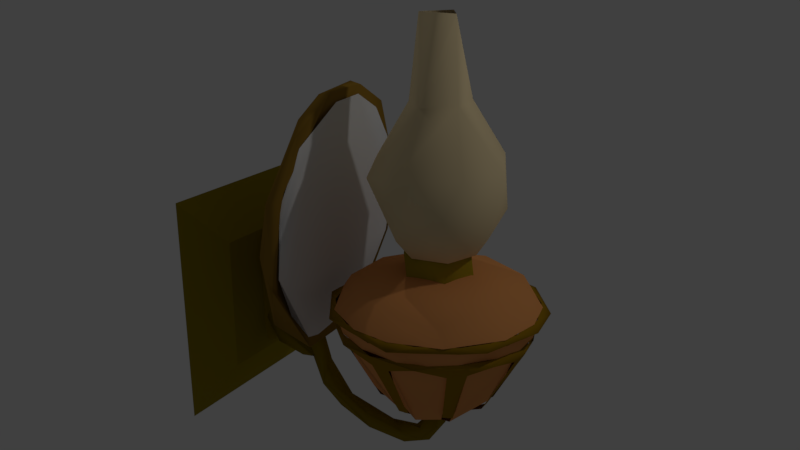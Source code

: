 # Source: Lamp.blend  (saved by Blender 2.78.0; exported with 4.5.12 LTS)
import bpy
from mathutils import Matrix  # noqa: F401  (used for matrix-valued properties, if any)

bpy.ops.wm.read_factory_settings(use_empty=True)
scene = bpy.context.scene
scene.name = 'Scene'

# ---- collections
col_collection_1 = bpy.data.collections.new('Collection 1'); scene.collection.children.link(col_collection_1)
col_collection_2 = bpy.data.collections.new('Collection 2'); scene.collection.children.link(col_collection_2)

# ---- materials (node trees are filled in below, after node groups)
mat_lmapglass = bpy.data.materials.new('LmapGlass')
mat_lmapglass.alpha_threshold = 0.0
mat_lmapglass.use_transparent_shadow = False
mat_lmapglass.diffuse_color = (0.8, 0.6484, 0.3793, 1.0)
mat_lmapglass.roughness = 0.5
mat_mirror = bpy.data.materials.new('Mirror')
mat_mirror.alpha_threshold = 0.0
mat_mirror.use_transparent_shadow = False
mat_mirror.roughness = 0.5
mat_brasshandle = bpy.data.materials.new('BrassHandle')
mat_brasshandle.alpha_threshold = 0.0
mat_brasshandle.use_transparent_shadow = False
mat_brasshandle.diffuse_color = (0.2668, 0.18, 0.003584, 1.0)
mat_brasshandle.specular_color = (0.5925, 0.3616, 0.01082)
mat_brasshandle.roughness = 0.5
mat_brassbase = bpy.data.materials.new('BrassBase')
mat_brassbase.alpha_threshold = 0.0
mat_brassbase.use_transparent_shadow = False
mat_brassbase.diffuse_color = (0.3185, 0.2417, 0.009867, 1.0)
mat_brassbase.specular_color = (0.9021, 1.0, 0.3468)
mat_brassbase.roughness = 0.5
mat_metalrim = bpy.data.materials.new('MetalRim')
mat_metalrim.alpha_threshold = 0.0
mat_metalrim.use_transparent_shadow = False
mat_metalrim.diffuse_color = (0.3032, 0.1703, 0.02322, 1.0)
mat_metalrim.specular_color = (1.0, 0.71, 0.3877)
mat_metalrim.roughness = 0.5
mat_lampbrass = bpy.data.materials.new('LampBrass')
mat_lampbrass.alpha_threshold = 0.0
mat_lampbrass.use_transparent_shadow = False
mat_lampbrass.diffuse_color = (0.3185, 0.1757, 0.005769, 1.0)
mat_lampbrass.specular_color = (0.5382, 0.163, 0.0191)
mat_lampbrass.roughness = 0.5
mat_glassbase = bpy.data.materials.new('GlassBase')
mat_glassbase.alpha_threshold = 0.0
mat_glassbase.use_transparent_shadow = False
mat_glassbase.diffuse_color = (0.8, 0.3332, 0.1068, 1.0)
mat_glassbase.specular_color = (1.0, 0.7613, 0.1106)
mat_glassbase.roughness = 0.5
mat_brasslampbase = bpy.data.materials.new('BrassLampBase')
mat_brasslampbase.alpha_threshold = 0.0
mat_brasslampbase.use_transparent_shadow = False
mat_brasslampbase.diffuse_color = (0.3757, 0.2789, 0.01577, 1.0)
mat_brasslampbase.specular_color = (1.0, 0.05466, 0.02798)
mat_brasslampbase.roughness = 0.5

# ---- material node trees

# ---- world
world_world = bpy.data.worlds.new('World'); scene.world = world_world
world_world.color = (0.05088, 0.05088, 0.05088)
world_world.use_sun_shadow = False
world_world.sun_shadow_jitter_overblur = 0.0
world_world.cycles.sampling_method = 'MANUAL'

# ---- cameras
cam_camera = bpy.data.cameras.new('Camera')
cam_camera.clip_end = 100.0
cam_camera.lens = 35.0
cam_camera.sensor_width = 32.0
cam_camera.sensor_height = 18.0
cam_camera.ortho_scale = 7.314
cam_camera.dof.focus_distance = 0.0
cam_camera.dof.aperture_fstop = 128.0

# ---- lights
light_lamp_001 = bpy.data.lights.new('Lamp.001', 'POINT')
light_lamp_001.transmission_factor = 0.0
light_lamp_001.cutoff_distance = 30.0
light_lamp_001.energy = 100.0
light_lamp_001.shadow_buffer_clip_start = 1.001
light_lamp_001.shadow_soft_size = 0.1
light_lamp_001.shadow_maximum_resolution = 0.006
light_lamp_001.use_absolute_resolution = True
light_lamp = bpy.data.lights.new('Lamp', 'POINT')
light_lamp.transmission_factor = 0.0
light_lamp.cutoff_distance = 30.0
light_lamp.energy = 100.0
light_lamp.shadow_buffer_clip_start = 1.001
light_lamp.shadow_soft_size = 0.1
light_lamp.shadow_maximum_resolution = 0.006
light_lamp.use_absolute_resolution = True

# ---- meshes
me_circle_000 = bpy.data.meshes.new('Circle.000')
me_circle_000.from_pydata([(-3.308, -1.662, 0.6816), (-3.493, -2.128, -1.741), (-3.133, 2.56, 0.06162), (-3.531, 1.958, -2.494), (-3.549, -1.987, -2.511), (-3.49, 1.222, -3.139), (-2.861, 0.4391, 3.311), (-3.085, -1.952, 2.28), (-3.254, -2.604, 0.4049), (-3.598, -0.8491, -3.553), (-2.995, 2.143, 1.777), (-2.888, -0.5651, 3.249), (-3.315, -2.579, 0.7973), (-3.306, 2.529, -1.292), (-3.624, -1.171, -3.507), (-3.092, -2.172, 1.623), (-3.751, -0.394, -3.76), (-3.306, 2.667, -0.04099), (-2.979, 1.522, 2.74), (-3.159, 2.42, 1.375), (-3.704, 0.883, -3.442), (-3.421, -2.617, -1.172)], [], [(0, 15, 8), (2, 17, 19), (5, 16, 20), (5, 1, 9), (21, 14, 4), (9, 14, 16), (21, 8, 12), (13, 17, 2), (14, 21, 4), (10, 19, 18), (16, 5, 9), (11, 7, 15), (5, 20, 3), (6, 0, 13), (2, 10, 6, 13), (1, 8, 21), (14, 9, 1, 21), (1, 5, 13, 0), (15, 7, 12, 8), (3, 13, 5), (10, 2, 19), (6, 10, 18), (15, 0, 11), (11, 0, 6), (8, 1, 0)])
me_circle_000.polygons.foreach_set('use_smooth', [True] * 25)
me_circle_000.polygons.foreach_set('material_index', [1, 1, 1, 1, 1, 1, 1, 1, 1, 1, 1, 1, 1, 1, 1, 1, 1, 1, 1, 1, 1, 1, 1, 1, 1])
_uv = me_circle_000.uv_layers.new(name='UVMap')
_uv.uv.foreach_set('vector', [0.6533, 0.4233, 0.6754, 0.3838, 0.6929, 0.435, 0.4316, 0.8488, 0.4384, 0.8425, 0.4384, 0.9023, 0.5318, 0.5843, 0.5987, 0.6103, 0.5453, 0.5969, 0.5318, 0.5843, 0.6722, 0.5253, 0.6182, 0.6016, 0.6909, 0.7565, 0.6909, 0.8718, 0.6838, 0.8182, 0.4723, 0.7938, 0.4754, 0.7808, 0.4754, 0.8156, 0.9408, 0.4219, 0.936, 0.4885, 0.9313, 0.5044, 0.4329, 0.7956, 0.4384, 0.8425, 0.4316, 0.8488, 0.6316, 0.5997, 0.6929, 0.5013, 0.6661, 0.5577, 0.6883, 0.9435, 0.6929, 0.9228, 0.6929, 0.9905, 0.5987, 0.6103, 0.5318, 0.5843, 0.6182, 0.6016, 0.6088, 0.3155, 0.6662, 0.3561, 0.6754, 0.3838, 0.9544, 0.09754, 0.9609, 0.07738, 0.9609, 0.1381, 0.5668, 0.3129, 0.6533, 0.4233, 0.4777, 0.5066, 0.4769, 0.4497, 0.4949, 0.3775, 0.5668, 0.3129, 0.4777, 0.5066, 0.6722, 0.5253, 0.6929, 0.435, 0.6929, 0.5013, 0.6316, 0.5997, 0.6182, 0.6016, 0.6722, 0.5253, 0.6929, 0.5013, 0.6722, 0.5253, 0.5318, 0.5843, 0.4777, 0.5066, 0.6533, 0.4233, 0.9408, 0.5411, 0.9401, 0.5689, 0.9313, 0.5044, 0.936, 0.4885, 0.5008, 0.5571, 0.4777, 0.5066, 0.5318, 0.5843, 0.4949, 0.3775, 0.4769, 0.4497, 0.4828, 0.3944, 0.5668, 0.3129, 0.4949, 0.3775, 0.521, 0.337, 0.6754, 0.3838, 0.6533, 0.4233, 0.6088, 0.3155, 0.6088, 0.3155, 0.6533, 0.4233, 0.5668, 0.3129, 0.6929, 0.435, 0.6722, 0.5253, 0.6533, 0.4233])
me_circle_000.materials.append(mat_lmapglass)
me_circle_000.materials.append(mat_mirror)
me_circle_000.materials.append(mat_brasshandle)
me_circle_000.materials.append(mat_brassbase)
me_circle_000.materials.append(mat_metalrim)
me_circle_000.materials.append(mat_lampbrass)
me_circle_000.materials.append(mat_glassbase)
me_circle_000.materials.append(mat_brasslampbase)
me_circle_000.use_remesh_preserve_volume = False
me_circle_000.use_remesh_preserve_attributes = False
me_circle_000.use_mirror_vertex_groups = False
me_circle_000.update()
me_circle_005 = bpy.data.meshes.new('Circle.005')
me_circle_005.from_pydata([(-0.6679, 1.552, 0.1886), (1.523, 0.9404, 0.6193), (0.623, 1.714, 0.7191), (-0.3337, -1.64, 0.1623), (0.8856, -1.659, 0.8159), (-1.729, 0.4952, 0.3892), (-1.463, 0.963, 1.972), (-0.2243, 1.8, 1.923), (1.316, 1.123, 2.049), (-0.7903, -0.2519, 3.442), (-0.1559, -0.8332, 3.405), (0.1491, 0.7424, 3.82), (-0.5161, 0.608, 3.615), (0.7232, -0.4594, 3.465), (0.6825, 0.422, 3.516), (0.4621, 0.9757, -0.5369), (-0.5595, 0.8746, -0.4963), (-1.113, -0.1518, -0.5551), (0.6955, -0.776, -0.5212), (1.057, 0.1136, -0.5069), (1.322, -1.238, 1.889), (1.816, -0.02795, 1.814), (-1.757, -0.2466, 1.901), (-1.477, -1.206, 1.539), (-0.3071, -1.805, 1.818), (0.02204, 0.5558, 5.659), (0.5331, -0.2786, 5.657), (-0.2366, -1.024, -0.4805), (1.623, -0.409, 0.2043), (-0.5515, -0.1998, 5.657), (-5.798, 0.2241, -2.817), (-5.659, -0.2478, -1.52), (-5.948, -0.3612, -2.879), (-5.895, -0.3445, -1.905), (-5.915, -0.3056, -1.232), (-5.685, 0.05256, -0.9793), (-5.917, 0.2279, -1.613), (-5.931, 0.182, -1.146), (-6.021, 0.1799, -4.464), (-5.594, -0.1203, -4.299), (-5.984, -0.2949, -4.46), (-5.905, 0.2207, -4.106), (-5.653, 0.1315, -4.064), (-5.903, -0.3651, -4.076), (-5.976, 0.2406, -3.501), (-5.679, -0.03751, -4.602), (-5.919, -0.2733, -4.608), (-5.859, 0.1263, -0.9613), (-5.846, -0.2542, -0.9696), (-5.953, 0.1787, -4.593), (-4.924, -0.1336, -1.686), (-5.258, 0.0549, -2.097), (-5.844, 0.1538, -1.892), (-5.989, -0.2581, -2.31), (-6.079, 0.07824, -2.727), (-5.885, 0.2414, -2.418), (-5.894, -0.2888, -3.575), (-5.856, 0.191, -3.866), (-5.517, 0.1746, -3.908), (-5.793, -0.1869, -3.005), (-5.253, -0.1867, -4.135), (-5.38, -0.2496, -4.501), (-4.723, 0.04684, -4.924), (-4.048, 0.1661, -4.812), (-4.593, 0.2039, -4.515), (-4.563, -0.08104, -4.403), (-5.478, -0.3139, -1.856), (-4.282, -0.3337, -2.262), (-5.307, 0.1878, -1.672), (-4.222, 0.08039, -1.991), (-4.09, 0.2072, -4.343), (-4.325, 0.1751, -2.458), (-4.064, -0.3181, -4.634), (-0.6845, 0.1249, -6.121), (-0.1819, 0.1276, -5.527), (-0.4744, 0.2485, -6.363), (0.2202, 0.1711, -5.792), (-0.9672, -0.2896, -6.276), (-0.2113, 0.002834, -6.442), (-1.039, 0.09067, -6.664), (-0.9155, -0.2287, -6.614), (-0.2917, -0.3211, -6.281), (-2.079, -0.3096, -6.455), (-2.215, -0.2287, -6.085), (-1.656, 0.2556, -6.42), (-3.225, -0.09908, -6.161), (-3.664, -0.3324, -5.393), (-3.162, -0.2084, -5.577), (-2.908, 0.06335, -5.754), (-3.892, 0.09912, -5.464), (-3.814, -0.1709, -5.581), (-3.823, -0.1183, -3.628), (-3.645, -0.1478, -4.861), (-4.055, 0.2591, -4.549), (-4.374, 0.1006, -3.552), (-4.189, -0.333, -4.015), (-4.197, 0.1811, -1.441), (-3.908, 0.04826, 0.5929), (-2.045, 0.001611, -6.64), (0.1537, -0.2941, -5.782), (-3.68, 0.1279, -4.827), (-4.328, -0.1081, -4.436), (-3.605, 0.07412, 1.234), (-1.444, 0.04386, -6.151), (-0.3694, -0.2776, -5.95), (-3.151, 0.259, -5.867), (-4.35, -0.1659, -2.446), (-3.721, -0.2785, 0.1435), (-3.702, -0.144, 1.244), (-3.518, -0.08632, 1.222), (0.1887, 0.06373, -4.785), (0.1701, -0.06813, -4.778), (-6.623, -2.847, 0.4635), (-6.623, -2.847, -6.189), (-6.623, 2.741, 0.4635), (-6.623, 2.741, -6.189), (-5.844, -1.687, -0.9177), (-5.844, -1.687, -4.808), (-5.844, 1.581, -0.9177), (-5.844, 1.581, -4.808), (-3.311, -1.852, 1.763), (-3.09, 2.709, 0.5232), (-3.608, -2.346, -1.772), (-2.874, -0.7325, 3.546), (-3.434, -2.884, 0.9697), (-3.27, -1.62, 2.927), (-2.892, 1.789, 2.889), (-3.429, 1.375, -3.311), (-3.296, 2.749, -1.354), (-2.819, 0.6239, 3.539), (-3.595, -1.048, -3.902), (-3.777, -2.367, -2.688), (-3.897, -0.5771, -4.081), (-3.427, 2.903, -0.09108), (-3.686, 2.066, -2.837), (-3.581, 0.2525, -3.854), (-4.063, -0.9802, -2.518), (-3.831, 1.987, -1.454), (-3.718, -2.893, -0.5312), (-3.275, -0.6902, 3.434), (-3.174, 0.6495, 3.604), (-3.175, 2.646, 1.523), (-3.782, 1.033, -3.751), (-3.129, -2.72, 1.003), (-3.383, -2.858, -1.415), (-2.999, -2.007, 2.652), (-2.567, -0.01927, -2.928), (2.86, 1.027, -2.112), (-2.847, 0.9909, -2.094), (-1.976, -2.31, -2.094), (-2.947, -0.8041, -2.094), (2.396, -1.909, -2.107), (1.853, 2.398, -2.081), (-0.2524, 3.09, -2.104), (0.2892, -3.137, -2.094), (3.045, -0.305, -2.08), (-1.976, 2.261, -2.079), (-2.756, 0.2915, -2.609), (2.421, -1.648, -2.606), (-1.407, -2.503, -2.618), (-2.164, -1.752, -2.608), (-2.252, 1.439, -2.638), (2.782, -0.2835, -2.604), (0.8511, -2.778, -2.606), (-1.682, 2.087, -2.599), (1.862, 2.268, -2.602), (0.9133, -1.363, -4.635), (-1.608, -0.01535, -4.635), (1.553, -0.323, -4.712), (-1.099, 1.094, -4.712), (1.073, -1.073, -4.766), (-1.233, -0.8455, -4.766), (0.01111, 1.555, -4.712), (2.161, 1.415, -2.93), (0.3147, 2.75, -2.605), (-2.296, 1.528, -2.004), (-2.296, 1.528, -2.184), (0.2865, 2.762, -2.184), (0.2865, 2.762, -2.004), (1.783, -2.172, -2.004), (1.783, -2.172, -2.184), (-2.657, 0.7952, -2.004), (-2.657, 0.7952, -2.184), (2.322, -1.558, -2.004), (2.322, -1.558, -2.184), (-2.764, -0.2883, -2.004), (-2.764, -0.2883, -2.184), (2.683, -0.8248, -2.004), (2.683, -0.8248, -2.184), (-2.448, -1.33, -2.004), (-2.448, -1.33, -2.184), (2.79, 0.2587, -2.004), (2.79, 0.2587, -2.184), (-1.951, -1.979, -2.004), (-1.951, -1.979, -2.184), (2.474, 1.301, -2.004), (2.474, 1.301, -2.184), (-1.302, -2.476, -2.004), (-1.302, -2.476, -2.184), (-0.797, 2.655, -2.004), (-0.797, 2.655, -2.184), (1.783, 2.142, -2.004), (1.783, 2.142, -2.184), (-0.2605, -2.792, -2.004), (-0.2605, -2.792, -2.184), (-1.757, 2.142, -2.004), (-1.757, 2.142, -2.184), (1.076, 2.551, -2.004), (1.076, 2.551, -2.184), (0.823, -2.685, -2.004), (0.823, -2.685, -2.184), (-2.668, -0.3337, -2.63), (-2.363, -1.285, -2.53), (-1.696, -2.097, -2.53), (-0.4262, -2.759, -2.561), (0.7951, 2.563, -2.53), (0.7951, -2.593, -2.53), (-2.135, -1.445, -2.934), (-1.207, -2.298, -2.583), (-0.7051, 2.469, -2.601), (-1.815, 1.807, -2.929), (-2.27, 1.205, -2.583), (-2.518, 0.4924, -2.934), (-2.464, -0.7662, -2.583), (2.49, 0.7366, -2.583), (1.233, 2.268, -2.583), (0.7644, -2.492, -2.583), (1.443, -2.163, -2.93), (1.722, -2.097, -2.53), (2.243, -1.505, -2.531), (1.844, -1.839, -2.91), (2.591, -0.7969, -2.53), (2.296, -1.235, -2.583), (2.695, 0.3014, -2.63), (2.594, -0.01095, -2.933), (2.389, 1.255, -2.53), (1.722, 2.068, -2.53), (-0.2511, 2.666, -2.53), (-2.565, 0.7673, -2.53), (-1.808, -1.842, -2.928), (-0.4946, -2.544, -2.928), (2.542, -0.5224, -2.928), (-0.2952, -1.554, -4.712), (0.3587, -0.436, -5.23), (0.5553, -0.06821, -5.23), (0.008547, 2.565, -2.928), (0.06643, 0.5275, -5.23), (-1.417, 2.133, -2.931), (-0.8538, 1.284, -4.683), (-0.3327, 0.4064, -5.23), (-0.9519, 0.1882, -5.274), (-0.5574, 0.03067, -5.25), (-0.4082, -0.3605, -5.23), (0.01686, -2.596, -2.933), (0.01359, -1.576, -4.683), (-0.0404, -0.5571, -5.23), (1.837, 1.817, -2.91), (0.8389, 0.524, -5.274), (1.159, 1.132, -4.635), (0.4485, 0.3564, -5.25), (0.5202, 2.516, -2.934), (0.3181, 1.516, -4.683), (-1.133, -1.162, -4.635), (1.574, -0.01422, -4.683), (2.567, -1.232, -2.005), (-2.789, -0.4415, -2.005), (2.82, -0.03296, -2.006), (-2.089, -1.909, -2.005), (-0.9724, -2.646, -2.005), (1.693, 2.269, -2.005), (0.1094, -2.822, -2.005), (0.1602, 2.811, -2.005), (1.48, -2.441, -2.005), (-0.4899, 2.695, -1.813), (-1.54, 1.888, -1.479), (1.239, -2.309, -1.642), (-2.339, -0.7212, -1.479), (1.806, 1.586, -1.43), (-0.1229, -2.415, -1.43), (0.3003, 2.303, -1.401), (-2.18, 0.6829, -1.402), (1.772, -1.499, -1.402), (2.413, -0.1507, -1.43), (-1.471, -1.774, -1.402), (2.544, 0.4879, -2.705), (-0.9726, 2.381, -2.711), (0.8779, -0.8732, -5.034), (-2.482, -0.01539, -2.934), (-0.455, 0.6685, -5.237), (-1.372, 2.06, -2.934), (2.46, -0.4918, -2.938), (-1.117, -0.2197, -1.09), (1.174, -0.1291, -1.082), (-0.1013, -1.175, -1.089), (-0.1952, 1.165, -1.08), (0.09355, 2.8, -2.182), (2.674, -0.5442, -2.552), (1.947, -2.062, -2.182), (-1.979, 1.977, -2.183), (1.578, 2.328, -2.183), (-1.025, 2.492, -2.552), (-1.552, -2.357, -2.183), (2.79, 0.4554, -2.182), (-2.383, -1.0, -2.711), (2.409, 0.9708, -2.711), (-0.9845, -2.406, -2.711), (1.008, 2.375, -2.71), (0.9986, -2.411, -2.711), (-2.378, 0.9826, -2.711), (2.404, -1.012, -2.711), (0.815, 1.644, -3.819), (1.163, 0.7584, -4.838), (-1.336, 0.2483, -4.849), (1.407, -2.082, -2.939), (0.004149, 2.484, -2.933), (-0.4946, 0.05987, -5.376), (-0.4744, -2.461, -2.934), (-1.172, -0.01332, -5.076), (-0.8141, -0.8303, -5.088), (2.088, 1.371, -2.934), (1.295, 1.224, -4.354), (-2.062, -1.4, -2.934), (0.5068, 2.433, -2.933), (0.4078, -0.05406, -5.35), (0.1442, 0.798, -5.233), (-1.747, -1.788, -2.933), (1.783, -1.776, -2.933), (0.2114, -0.3557, -5.276), (0.08182, 0.6838, -1.064), (-0.1908, 0.657, -1.064), (-0.4323, 0.5278, -1.064), (-0.6061, 0.3161, -1.064), (-0.6944, -0.0148, -1.065), (-0.6061, -0.3457, -1.064), (-0.4323, -0.5574, -1.064), (-0.1908, -0.6866, -1.064), (0.08182, -0.7134, -1.064), (0.3439, -0.6339, -1.064), (0.5557, -0.4601, -1.064), (0.6848, -0.2186, -1.064), (0.7069, 0.1232, -1.065), (0.5557, 0.4305, -1.064), (0.3439, 0.6043, -1.064), (-2.585, 1.068, -2.004), (-2.657, 0.7951, -2.184), (-2.802, -0.09533, -2.182), (2.598, -1.127, -2.184), (-2.448, -1.33, -2.184), (2.615, 1.056, -2.004), (2.474, 1.3, -2.184), (-0.7969, 2.655, -2.184), (-0.4572, -2.791, -2.182), (-1.691, 2.245, -2.005), (0.823, -2.685, -2.184), (-2.576, -0.846, -2.547), (-2.21, -1.56, -2.548), (-1.694, -2.095, -2.528), (-0.768, -2.59, -2.528), (0.3231, -2.716, -2.547), (0.7975, 2.571, -2.536), (1.094, -2.497, -2.548), (-2.665, 0.2489, -2.528), (-1.421, -2.16, -2.705), (0.5157, -2.546, -2.705), (0.1154, 0.3657, -5.276), (-0.4898, 2.516, -2.705), (-1.757, 1.747, -2.933), (-0.1853, 0.3261, -5.276), (-2.132, 1.419, -2.705), (-2.434, 0.4606, -2.939), (-0.3683, 0.08601, -5.276), (-2.518, -0.5175, -2.705), (-0.3279, -0.2131, -5.276), (0.01909, -2.512, -2.933), (-0.08779, -0.3961, -5.276), (2.508, -0.01207, -2.934), (1.773, 1.758, -2.933), (0.3537, 0.1838, -5.276), (1.447, 2.13, -2.705), (1.72, -2.095, -2.528), (2.386, -1.283, -2.528), (2.158, -1.449, -2.705), (2.691, 0.2489, -2.528), (2.39, 1.306, -2.547), (1.72, 2.065, -2.528), (-0.2507, 2.663, -2.528), (-1.694, 2.065, -2.528), (-2.406, 1.228, -2.547), (1.649, -1.651, -3.398), (1.298, -1.938, -3.398), (2.326, -0.01479, -3.398), (2.282, -0.4661, -3.398), (-0.4383, -2.284, -3.398), (-1.623, -1.651, -3.398), (1.274, -1.276, -4.362), (1.768, -0.05293, -4.406), (1.746, -0.3513, -4.387), (-0.3345, -1.764, -4.362), (1.004, -1.497, -4.362), (0.7805, -1.154, -4.849), (-0.2494, -1.365, -4.846), (0.551, -0.06643, -5.354), (0.2823, -0.3557, -5.406), (0.03171, 1.349, -4.854), (0.06896, 0.5324, -5.351), (0.01337, 1.768, -4.362), (0.01301, 2.299, -3.398), (-1.272, 1.909, -3.398), (-0.9991, 1.457, -4.351), (-0.7447, 1.119, -4.86), (-1.623, 1.621, -3.398), (-1.23, 1.239, -4.387), (-0.3192, 0.392, -5.36), (-2.256, 0.4365, -3.398), (-1.736, 0.3327, -4.362), (-2.3, -0.0148, -3.398), (-1.77, -0.01444, -4.362), (-1.127, -0.7823, -4.849), (-0.3987, -0.3209, -5.376), (0.01302, -2.328, -3.398), (0.0122, -1.202, -5.075), (-0.0622, -0.5228, -5.377), (0.9923, 0.9276, -4.873), (0.3558, 0.2559, -5.405), (0.4643, 2.254, -3.398), (0.3378, 1.741, -4.351), (0.2791, 1.323, -4.86), (-1.91, -1.3, -3.398), (1.649, 1.621, -3.398), (1.936, 1.27, -3.398), (-1.248, -1.275, -4.362), (-1.469, -1.006, -4.362), (1.496, 0.9762, -4.362), (0.01266, -1.798, -4.362), (0.987, 0.1318, -1.118), (-0.5598, 0.7305, -0.5302), (-0.6092, 0.7824, -1.118), (-0.9481, -0.04368, -1.118), (-0.9275, 0.1316, -0.4759), (0.9055, 0.1221, -0.5038), (-0.6635, -0.6998, -0.505), (0.5654, 0.7112, -0.4997), (-0.4188, 0.7505, -0.2984), (0.04082, 0.9087, -0.5314), (-0.781, -0.3919, -0.2737), (0.787, 0.3303, -0.3117), (-0.5458, -0.6798, -0.2859), (0.05078, -0.8592, -0.3014), (0.3954, -0.7639, -0.2915), (-0.8299, 0.2077, -0.3123), (0.7914, -0.3282, -0.2999), (-0.4304, -0.8401, -0.1322), (0.2966, 0.7933, -0.2882), (-0.9476, -0.04903, -0.07397), (-0.1909, 0.9109, -0.0465), (0.0149, -0.9485, -0.02687), (0.8518, -0.4528, -0.03417), (-0.7615, 0.579, -0.06536), (0.9047, 0.2498, -0.01828), (0.3689, -0.7731, 0.2073), (-0.8337, -0.3356, 0.1501), (0.4625, 0.7477, 0.1666), (-0.3718, 0.7795, 0.1881), (0.3149, 0.01083, 0.5962), (-0.2618, -0.3162, 0.5245), (-0.1674, 0.3459, 0.528), (0.007897, 0.2408, 0.6651), (0.1257, -0.2345, 0.6605), (-0.3986, -0.002984, 0.5361), (-0.2087, -0.194, 0.7219), (-0.2161, 0.1547, 0.7298), (0.2501, 0.06058, 0.7494), (0.599, -0.7509, -1.118), (0.009908, -0.936, -0.5193), (0.5293, -0.7658, -0.525), (-0.7916, 0.2453, 0.2138), (-0.4258, -0.804, 0.1509), (0.8522, -0.1068, 0.191), (0.08094, 0.2637, 0.8495), (-0.2519, 0.1595, 0.8376), (-0.2931, -0.09076, 0.837), (-0.1488, -0.2722, 0.8371), (0.1111, -0.2868, 0.8361), (0.2953, -0.04846, 0.8343), (0.4088, 0.8413, -1.118), (-0.4833, -0.8619, -1.118)], [], [(16, 17, 5), (28, 18, 19), (1, 19, 15), (0, 16, 5), (2, 15, 0), (4, 3, 18), (28, 4, 18), (2, 8, 1), (5, 22, 6), (20, 28, 21), (6, 22, 12), (22, 23, 9), (8, 14, 21), (10, 24, 13), (7, 6, 12), (14, 7, 12), (13, 26, 10), (9, 29, 12), (10, 29, 9), (26, 14, 25), (10, 26, 29), (25, 12, 29), (0, 15, 16), (27, 18, 3), (17, 27, 3), (28, 19, 1), (17, 3, 23), (15, 2, 1), (28, 1, 21), (24, 3, 4), (5, 17, 23), (1, 8, 21), (24, 23, 3), (2, 0, 7), (7, 0, 6), (2, 7, 8), (6, 0, 5), (20, 4, 28), (22, 5, 23), (4, 20, 24), (20, 21, 13), (22, 9, 12), (21, 14, 13), (23, 10, 9), (24, 10, 23), (7, 14, 8), (20, 13, 24), (12, 11, 14), (14, 26, 13), (25, 11, 12), (25, 14, 11), (30, 42, 41), (30, 36, 35), (31, 35, 48), (33, 31, 34), (39, 46, 45), (41, 49, 38), (39, 45, 42), (40, 46, 43), (44, 30, 41), (42, 30, 35), (39, 42, 35), (39, 35, 31), (31, 43, 39), (32, 31, 33), (35, 37, 47), (34, 31, 48), (37, 35, 36), (39, 43, 46), (42, 45, 49), (49, 41, 42), (45, 46, 49), (66, 67, 50), (68, 69, 71), (51, 68, 71), (51, 67, 66), (66, 68, 52), (66, 50, 68), (55, 52, 51), (66, 53, 59), (57, 55, 58), (59, 56, 60), (57, 64, 62), (60, 64, 58), (63, 64, 70), (65, 70, 64), (65, 72, 70), (50, 67, 69), (50, 69, 68), (51, 71, 67), (51, 52, 68), (51, 66, 55), (66, 52, 53), (53, 54, 56), (54, 53, 52), (52, 55, 54), (59, 55, 66), (56, 57, 61), (57, 56, 54), (57, 54, 55), (58, 55, 59), (59, 60, 58), (59, 53, 56), (62, 61, 57), (58, 64, 57), (64, 60, 65), (60, 56, 61), (60, 61, 72), (62, 72, 61), (63, 72, 62), (63, 62, 64), (65, 60, 72), (104, 77, 81), (81, 99, 104), (74, 73, 104), (75, 73, 74), (76, 78, 75), (77, 82, 81), (77, 104, 103), (103, 83, 77), (103, 104, 73), (73, 84, 103), (84, 73, 75), (80, 98, 79), (79, 78, 80), (78, 81, 80), (82, 98, 80), (81, 82, 80), (87, 82, 83), (83, 103, 88), (88, 103, 105), (98, 105, 84), (85, 98, 82), (86, 82, 87), (105, 89, 93), (89, 101, 93), (89, 85, 90), (95, 86, 91), (100, 93, 91), (101, 106, 94), (95, 106, 101), (107, 91, 109), (91, 93, 109), (93, 96, 102), (96, 94, 106), (95, 108, 106), (109, 93, 102), (96, 97, 102), (97, 106, 108), (75, 74, 76), (76, 99, 78), (81, 78, 99), (77, 83, 82), (75, 78, 79), (88, 87, 83), (105, 103, 84), (98, 85, 105), (86, 85, 82), (92, 86, 87), (92, 87, 88), (100, 92, 88), (105, 100, 88), (93, 100, 105), (89, 105, 85), (86, 90, 85), (91, 86, 92), (92, 100, 91), (94, 96, 93), (93, 101, 94), (107, 95, 91), (95, 107, 108), (97, 96, 106), (108, 109, 102), (74, 110, 76), (121, 129, 120), (120, 143, 122), (122, 135, 120), (135, 128, 120), (128, 121, 120), (144, 138, 131), (143, 120, 123), (123, 139, 125), (123, 140, 139), (123, 129, 140), (127, 128, 135), (142, 127, 135), (127, 134, 128), (141, 126, 121), (144, 131, 130), (142, 135, 132), (134, 127, 142), (130, 135, 122), (128, 134, 133), (126, 141, 140), (138, 139, 136), (124, 139, 138), (139, 140, 136), (140, 137, 136), (140, 141, 137), (126, 129, 121), (144, 124, 138), (129, 123, 120), (124, 143, 145), (124, 125, 139), (125, 145, 123), (126, 140, 129), (143, 124, 144), (145, 143, 123), (132, 131, 136), (143, 144, 122), (132, 135, 130), (142, 132, 136), (122, 144, 130), (128, 133, 121), (134, 142, 137), (141, 133, 137), (133, 141, 121), (133, 134, 137), (137, 142, 136), (125, 124, 145), (131, 132, 130), (138, 136, 131), (196, 202, 147), (197, 149, 154), (180, 184, 151), (211, 238, 157), (222, 161, 221), (179, 151, 183), (182, 186, 150), (223, 211, 146), (180, 151, 154), (236, 235, 165), (194, 198, 149), (179, 154, 151), (181, 148, 150), (195, 147, 152), (193, 149, 197), (189, 149, 193), (232, 158, 230), (191, 147, 195), (205, 156, 175), (210, 180, 154), (192, 196, 147), (206, 176, 156), (175, 148, 181), (208, 153, 152), (187, 155, 191), (209, 154, 179), (206, 156, 153), (190, 194, 149), (228, 216, 163), (240, 159, 218), (220, 221, 161), (188, 192, 155), (202, 208, 152), (200, 206, 153), (225, 165, 256), (176, 148, 156), (202, 152, 147), (198, 154, 149), (237, 215, 174), (214, 213, 159), (203, 154, 209), (165, 233, 256), (199, 153, 156), (188, 155, 151), (216, 214, 163), (182, 150, 148), (187, 151, 155), (230, 158, 163), (213, 212, 160), (175, 156, 148), (191, 155, 147), (207, 152, 153), (260, 165, 225), (233, 231, 162), (189, 150, 149), (176, 182, 148), (218, 159, 239), (190, 149, 150), (201, 152, 207), (199, 156, 205), (238, 161, 157), (222, 157, 161), (228, 163, 158), (253, 163, 214), (146, 211, 157), (224, 233, 234), (231, 229, 158), (245, 219, 174), (234, 233, 162), (217, 160, 211), (227, 163, 226), (173, 256, 233), (231, 158, 162), (240, 214, 159), (212, 211, 160), (235, 233, 165), (260, 174, 165), (237, 174, 219), (220, 161, 164), (227, 230, 163), (247, 164, 219), (254, 242, 255), (172, 260, 261), (213, 160, 159), (239, 159, 160), (226, 163, 253), (241, 162, 158), (167, 250, 251), (215, 165, 174), (258, 257, 259), (229, 228, 158), (167, 222, 250), (217, 211, 223), (173, 233, 224), (185, 150, 189), (207, 153, 178), (258, 173, 257), (184, 188, 151), (247, 169, 220), (222, 167, 146), (227, 166, 230), (263, 168, 244), (169, 248, 249), (241, 168, 234), (230, 166, 170), (217, 262, 239), (173, 258, 256), (262, 217, 171), (234, 168, 263), (252, 262, 171), (169, 247, 248), (260, 172, 245), (253, 242, 254), (170, 166, 243), (172, 261, 246), (186, 190, 150), (192, 147, 155), (204, 210, 154), (208, 177, 153), (195, 152, 201), (241, 158, 232), (183, 151, 187), (198, 204, 154), (178, 153, 199), (181, 150, 185), (197, 154, 203), (177, 200, 153), (215, 236, 165), (240, 242, 253), (247, 220, 164), (260, 245, 174), (241, 234, 162), (217, 239, 160), (240, 253, 214), (222, 146, 157), (265, 276, 280), (276, 265, 267), (264, 282, 281), (348, 277, 282), (268, 278, 283), (274, 273, 352), (279, 269, 271), (269, 279, 277), (271, 273, 279), (272, 275, 278), (281, 272, 264), (286, 401, 396), (349, 383, 299), (292, 293, 281), (294, 280, 291), (350, 300, 298), (299, 359, 295), (353, 360, 297), (298, 387, 344), (291, 283, 293), (345, 354, 347), (346, 296, 302), (341, 340, 292), (340, 339, 292), (292, 277, 294), (347, 355, 301), (290, 396, 391), (293, 292, 337), (294, 291, 331), (337, 336, 293), (291, 293, 334), (292, 294, 341), (326, 290, 381), (402, 323, 286), (320, 376, 428), (393, 430, 325), (367, 404, 364), (285, 365, 314), (389, 399, 398), (364, 423, 377), (425, 322, 310), (308, 368, 369), (269, 277, 348), (413, 312, 414), (265, 280, 343), (320, 310, 376), (377, 401, 323), (364, 404, 324), (387, 298, 386), (420, 421, 374), (288, 367, 412), (400, 325, 318), (370, 412, 367), (375, 395, 311), (369, 368, 366), (411, 412, 312), (395, 401, 311), (286, 326, 388), (388, 394, 286), (420, 373, 419), (321, 417, 427), (268, 283, 267), (408, 288, 409), (369, 312, 413), (272, 278, 270), (429, 311, 432), (270, 278, 268), (319, 311, 429), (332, 331, 291), (329, 328, 294), (423, 364, 422), (318, 325, 430), (316, 400, 392), (342, 341, 294), (343, 274, 352), (338, 337, 292), (336, 335, 293), (358, 360, 353), (359, 299, 384), (297, 360, 379), (339, 338, 292), (289, 408, 407), (271, 352, 273), (380, 297, 379), (415, 416, 317), (328, 342, 294), (302, 383, 349), (354, 355, 347), (354, 345, 361), (387, 345, 344), (295, 300, 350), (302, 296, 382), (419, 433, 420), (296, 346, 380), (346, 297, 380), (345, 387, 361), (373, 313, 363), (273, 274, 279), (358, 351, 357), (385, 295, 359), (298, 300, 386), (299, 383, 384), (357, 301, 356), (351, 301, 357), (383, 302, 382), (301, 355, 356), (313, 399, 389), (335, 334, 293), (318, 418, 372), (348, 282, 266), (425, 324, 426), (411, 366, 410), (390, 395, 375), (403, 314, 405), (300, 295, 385), (266, 282, 264), (327, 420, 374), (323, 402, 327), (334, 333, 291), (372, 317, 370), (392, 400, 397), (351, 358, 353), (374, 318, 372), (427, 417, 431), (333, 332, 291), (331, 330, 294), (330, 329, 294), (322, 425, 424), (317, 287, 415), (306, 310, 322), (317, 315, 370), (405, 314, 406), (280, 276, 291), (281, 282, 292), (276, 283, 291), (267, 283, 276), (282, 277, 292), (279, 274, 294), (277, 279, 294), (274, 280, 294), (343, 280, 274), (272, 281, 275), (420, 399, 313), (375, 304, 284), (325, 305, 362), (313, 307, 363), (411, 369, 366), (290, 309, 381), (423, 401, 377), (286, 290, 326), (287, 303, 371), (411, 312, 369), (286, 396, 290), (420, 313, 373), (403, 408, 289), (320, 425, 310), (425, 320, 324), (401, 286, 323), (408, 403, 404), (317, 417, 321), (283, 278, 293), (84, 75, 79, 98), (31, 32, 43), (35, 47, 48), (95, 101, 90, 86), (101, 89, 90), (111, 110, 74, 104), (108, 107, 109), (97, 108, 102), (104, 99, 111), (110, 111, 99, 76), (113, 112, 114, 115), (118, 116, 117, 119), (117, 113, 115, 119), (118, 114, 112, 116), (119, 115, 114, 118), (117, 116, 112, 113), (275, 281, 293, 278), (287, 317, 321, 303), (422, 364, 324, 320), (423, 311, 401), (412, 370, 315, 312), (314, 403, 289, 285), (317, 372, 418, 417), (318, 374, 421, 400), (325, 400, 316, 305), (404, 367, 288, 408), (375, 311, 319, 304), (310, 306, 378, 376), (420, 327, 402, 399), (441, 434, 484), (473, 440, 485), (474, 473, 472), (435, 436, 438), (450, 472, 434), (434, 439, 450), (450, 439, 445), (439, 441, 445), (473, 474, 447), (442, 454, 452), (454, 442, 457), (455, 447, 448), (457, 442, 449), (453, 449, 444), (462, 457, 475), (461, 454, 462), (476, 444, 451), (476, 460, 444), (461, 458, 445), (477, 459, 456), (475, 460, 468), (458, 461, 477), (459, 467, 476), (468, 464, 469), (463, 466, 471), (480, 479, 470, 469), (465, 468, 470), (468, 469, 470), (478, 471, 466), (481, 469, 482), (471, 483, 467), (434, 441, 439), (436, 443, 484), (436, 435, 443), (484, 443, 441), (472, 473, 485), (437, 438, 436), (472, 450, 474), (440, 437, 485), (437, 440, 438), (450, 448, 474), (444, 449, 438), (440, 444, 438), (446, 444, 440), (442, 452, 443), (473, 446, 440), (435, 442, 443), (452, 445, 441), (447, 446, 473), (443, 452, 441), (435, 438, 442), (448, 447, 474), (449, 442, 438), (451, 446, 447), (451, 447, 455), (457, 449, 453), (456, 448, 450), (456, 450, 445), (456, 445, 458), (444, 446, 451), (452, 461, 445), (457, 462, 454), (455, 448, 459), (452, 454, 461), (459, 448, 456), (453, 475, 457), (453, 460, 475), (444, 460, 453), (456, 458, 477), (476, 451, 455), (464, 460, 476), (459, 476, 455), (477, 463, 459), (464, 468, 460), (461, 463, 477), (467, 464, 476), (466, 463, 461), (465, 462, 475), (468, 465, 475), (465, 466, 462), (462, 466, 461), (463, 467, 459), (467, 469, 464), (465, 470, 466), (463, 471, 467), (478, 466, 470), (469, 467, 482), (470, 479, 478), (467, 483, 482), (469, 481, 480), (471, 478, 483)])
me_circle_005.polygons.foreach_set('use_smooth', [1, 1, 1, 1, 1, 1, 1, 1, 1, 1, 1, 1, 1, 1, 1, 1, 1, 1, 1, 1, 1, 1, 1, 1, 1, 1, 1, 1, 1, 1, 1, 1, 1, 1, 1, 1, 1, 1, 1, 1, 1, 1, 1, 1, 1, 1, 1, 1, 1, 1, 1, 1, 1, 1, 1, 1, 1, 1, 1, 1, 1, 1, 1, 1, 1, 1, 1, 1, 1, 1, 1, 1, 1, 1, 1, 1, 1, 1, 1, 1, 1, 1, 1, 1, 1, 1, 1, 1, 1, 1, 1, 1, 1, 1, 1, 1, 1, 1, 1, 1, 1, 1, 1, 1, 1, 1, 1, 1, 1, 1, 1, 1, 1, 1, 1, 1, 1, 1, 1, 1, 1, 1, 1, 1, 1, 1, 1, 1, 1, 1, 1, 1, 1, 1, 1, 1, 1, 1, 1, 1, 1, 1, 1, 1, 1, 1, 1, 1, 1, 1, 1, 1, 1, 1, 1, 1, 1, 1, 1, 1, 1, 1, 1, 1, 1, 1, 1, 1, 1, 1, 1, 1, 1, 1, 1, 1, 1, 1, 1, 1, 1, 1, 1, 1, 1, 1, 1, 1, 1, 1, 1, 1, 1, 1, 1, 1, 1, 1, 1, 1, 1, 1, 1, 1, 1, 1, 1, 1, 1, 1, 1, 1, 1, 1, 1, 1, 1, 1, 1, 1, 1, 1, 1, 1, 1, 1, 1, 1, 1, 1, 1, 1, 1, 1, 1, 1, 1, 1, 1, 1, 1, 1, 1, 1, 1, 1, 1, 1, 1, 1, 1, 1, 1, 1, 1, 1, 1, 1, 1, 1, 1, 1, 1, 1, 1, 1, 1, 1, 1, 1, 1, 1, 1, 1, 1, 1, 1, 1, 1, 1, 1, 1, 1, 1, 1, 1, 1, 1, 1, 1, 1, 1, 1, 1, 1, 1, 1, 1, 1, 1, 1, 1, 1, 1, 1, 1, 1, 1, 1, 1, 1, 1, 1, 1, 1, 1, 1, 1, 1, 1, 1, 1, 1, 1, 1, 1, 1, 1, 1, 1, 1, 1, 1, 1, 1, 1, 1, 1, 1, 1, 1, 1, 1, 1, 1, 1, 1, 1, 1, 1, 1, 1, 1, 1, 1, 1, 1, 1, 1, 1, 1, 1, 1, 1, 1, 1, 1, 1, 1, 1, 1, 1, 1, 1, 1, 1, 1, 1, 1, 1, 1, 1, 1, 1, 1, 1, 1, 1, 1, 1, 1, 1, 1, 1, 1, 1, 1, 1, 1, 1, 1, 1, 1, 1, 1, 1, 1, 1, 1, 1, 1, 1, 1, 1, 1, 1, 1, 1, 1, 1, 1, 1, 1, 1, 1, 1, 1, 1, 1, 1, 1, 1, 1, 1, 1, 1, 1, 1, 1, 1, 1, 1, 1, 1, 1, 1, 1, 1, 1, 1, 1, 1, 1, 1, 1, 1, 1, 1, 1, 1, 1, 1, 1, 1, 1, 1, 1, 1, 1, 1, 1, 1, 1, 1, 1, 1, 1, 1, 1, 1, 1, 1, 1, 1, 1, 1, 1, 1, 1, 1, 1, 1, 1, 1, 1, 1, 1, 1, 1, 1, 1, 1, 1, 1, 1, 1, 1, 1, 1, 1, 1, 1, 1, 1, 1, 1, 1, 1, 1, 1, 1, 1, 1, 1, 1, 1, 1, 1, 0, 0, 0, 0, 0, 0, 1, 1, 1, 1, 1, 1, 1, 1, 1, 1, 1, 1, 1, 1, 1, 1, 1, 1, 1, 1, 1, 1, 1, 1, 1, 1, 1, 1, 1, 1, 1, 1, 1, 1, 1, 1, 1, 1, 1, 1, 1, 1, 1, 1, 1, 1, 1, 1, 1, 1, 1, 1, 1, 1, 1, 1, 1, 1, 1, 1, 1, 1, 1, 1, 1, 1, 1, 1, 1, 1, 1, 1, 1, 1, 1, 1, 1, 1, 1, 1, 1, 1, 1, 1, 1, 1, 1, 1, 1, 1, 1, 1, 1, 1, 1, 1, 1, 1, 1, 1, 1, 1, 1, 1])
me_circle_005.polygons.foreach_set('material_index', [0, 0, 0, 0, 0, 0, 0, 0, 0, 0, 0, 0, 0, 0, 0, 0, 0, 0, 0, 0, 0, 0, 0, 0, 0, 0, 0, 0, 0, 0, 0, 0, 0, 0, 0, 0, 0, 0, 0, 0, 0, 0, 0, 0, 0, 0, 0, 0, 0, 0, 0, 2, 2, 2, 2, 2, 2, 2, 2, 2, 2, 2, 2, 2, 2, 2, 2, 2, 2, 2, 2, 2, 2, 2, 2, 2, 2, 2, 2, 2, 2, 2, 2, 2, 2, 2, 2, 2, 2, 2, 2, 2, 2, 2, 2, 2, 2, 2, 2, 2, 2, 2, 2, 2, 2, 2, 2, 2, 2, 2, 2, 2, 2, 2, 2, 2, 2, 2, 2, 2, 2, 2, 2, 2, 2, 2, 2, 2, 2, 2, 2, 2, 2, 2, 2, 2, 2, 2, 2, 2, 2, 2, 2, 2, 2, 2, 2, 2, 2, 2, 2, 2, 2, 2, 2, 2, 2, 2, 2, 2, 2, 2, 2, 2, 2, 2, 2, 2, 2, 2, 2, 2, 2, 2, 4, 4, 4, 4, 4, 4, 4, 4, 4, 4, 4, 4, 4, 4, 4, 4, 4, 4, 4, 4, 4, 4, 4, 4, 4, 4, 4, 4, 4, 4, 4, 4, 4, 4, 4, 4, 4, 4, 4, 4, 4, 4, 4, 4, 4, 4, 4, 4, 5, 5, 5, 5, 5, 5, 5, 5, 5, 5, 5, 5, 5, 5, 5, 5, 5, 5, 5, 5, 5, 5, 5, 5, 5, 5, 5, 5, 5, 5, 5, 5, 5, 5, 5, 5, 5, 5, 5, 5, 5, 5, 5, 5, 5, 5, 5, 5, 5, 5, 5, 5, 5, 5, 5, 5, 5, 5, 5, 5, 5, 5, 5, 5, 5, 5, 5, 5, 5, 5, 5, 5, 5, 5, 5, 5, 5, 5, 5, 5, 5, 5, 5, 5, 5, 5, 5, 5, 5, 5, 5, 5, 5, 5, 5, 5, 5, 5, 5, 5, 5, 5, 5, 5, 5, 5, 5, 5, 5, 5, 5, 5, 5, 5, 5, 5, 5, 5, 5, 5, 5, 5, 5, 5, 5, 5, 5, 5, 5, 5, 5, 5, 5, 5, 5, 6, 6, 6, 6, 6, 6, 6, 6, 6, 6, 6, 6, 6, 6, 6, 6, 6, 6, 6, 6, 6, 6, 6, 6, 6, 6, 6, 6, 6, 6, 6, 6, 6, 6, 6, 6, 6, 6, 6, 6, 6, 6, 6, 6, 6, 6, 6, 6, 6, 6, 6, 6, 6, 6, 6, 6, 6, 6, 6, 6, 6, 6, 6, 6, 6, 6, 6, 6, 6, 6, 6, 6, 6, 6, 6, 6, 6, 6, 6, 6, 6, 6, 6, 6, 6, 6, 6, 6, 6, 6, 6, 6, 6, 6, 6, 6, 6, 6, 6, 6, 6, 6, 6, 6, 6, 6, 6, 6, 6, 6, 6, 6, 6, 6, 6, 6, 6, 6, 6, 6, 6, 6, 6, 6, 6, 6, 6, 6, 6, 6, 6, 6, 6, 6, 6, 6, 6, 6, 6, 6, 6, 6, 6, 6, 6, 6, 6, 6, 6, 6, 6, 6, 6, 6, 6, 6, 6, 6, 6, 6, 6, 2, 2, 2, 2, 2, 2, 2, 2, 2, 2, 3, 3, 3, 3, 3, 3, 6, 6, 6, 6, 6, 6, 6, 6, 6, 6, 6, 6, 6, 7, 7, 7, 7, 7, 7, 7, 7, 7, 7, 7, 7, 7, 7, 7, 7, 7, 7, 7, 7, 7, 7, 7, 7, 7, 7, 7, 7, 7, 7, 7, 7, 7, 7, 7, 7, 7, 7, 7, 7, 7, 7, 7, 7, 7, 7, 7, 7, 7, 7, 7, 7, 7, 7, 7, 7, 7, 7, 7, 7, 7, 7, 7, 7, 7, 7, 7, 7, 7, 7, 7, 7, 7, 7, 7, 7, 7, 7, 7, 7, 7, 7, 7, 7, 7, 7, 7, 7, 7, 7, 7])
_uv = me_circle_005.uv_layers.new(name='UVMap')
_uv.uv.foreach_set('vector', [0.354, 0.8841, 0.3707, 0.9231, 0.3163, 0.9273, 0.7134, 0.2889, 0.748, 0.2702, 0.748, 0.308, 0.7852, 0.6231, 0.7536, 0.575, 0.7916, 0.5753, 0.3155, 0.8709, 0.354, 0.8841, 0.3163, 0.9273, 0.3184, 0.8152, 0.3707, 0.8443, 0.3155, 0.8709, 0.7694, 0.3706, 0.719, 0.3509, 0.7676, 0.3129, 0.8141, 0.3359, 0.7694, 0.3706, 0.7676, 0.3129, 0.622, 0.7494, 0.6713, 0.7029, 0.6611, 0.7565, 0.7161, 0.04685, 0.7617, 0.1012, 0.7132, 0.1154, 0.6929, 0.674, 0.7289, 0.6038, 0.7422, 0.6719, 0.7132, 0.1154, 0.7617, 0.1012, 0.7446, 0.1762, 0.7617, 0.1012, 0.7972, 0.07585, 0.7778, 0.1612, 0.7916, 0.6837, 0.7624, 0.7451, 0.7422, 0.6719, 0.7625, 0.4814, 0.729, 0.4201, 0.8025, 0.4771, 0.6047, 0.6932, 0.5626, 0.6613, 0.6245, 0.6103, 0.6713, 0.6297, 0.6047, 0.6932, 0.6245, 0.6103, 0.8025, 0.4771, 0.8141, 0.5686, 0.7625, 0.4814, 0.7778, 0.1612, 0.7982, 0.2515, 0.7446, 0.1762, 0.8014, 0.1521, 0.7982, 0.2515, 0.7778, 0.1612, 0.7307, 0.8345, 0.7624, 0.7451, 0.7672, 0.8362, 0.7625, 0.4814, 0.8141, 0.5686, 0.7744, 0.575, 0.7676, 0.2576, 0.7446, 0.1762, 0.7982, 0.2515, 0.3155, 0.8709, 0.3707, 0.8443, 0.354, 0.8841, 0.9042, 0.8813, 0.8644, 0.8739, 0.9224, 0.8521, 0.9224, 0.929, 0.9042, 0.8813, 0.9224, 0.8521, 0.7289, 0.6038, 0.7536, 0.575, 0.7852, 0.6231, 0.7332, 0.0, 0.8014, 0.01203, 0.7972, 0.07585, 0.3707, 0.8443, 0.3184, 0.8152, 0.3557, 0.7956, 0.7289, 0.6038, 0.7852, 0.6231, 0.7422, 0.6719, 0.729, 0.4201, 0.719, 0.3509, 0.7694, 0.3706, 0.7161, 0.04685, 0.7332, 0.0, 0.7972, 0.07585, 0.7852, 0.6231, 0.7916, 0.6837, 0.7422, 0.6719, 0.729, 0.4201, 0.6929, 0.4135, 0.719, 0.3509, 0.622, 0.7494, 0.5653, 0.7472, 0.6047, 0.6932, 0.6047, 0.6932, 0.5653, 0.7472, 0.5626, 0.6613, 0.622, 0.7494, 0.6047, 0.6932, 0.6713, 0.7029, 0.7132, 0.1154, 0.6713, 0.04632, 0.7161, 0.04685, 0.8007, 0.4109, 0.7694, 0.3706, 0.8141, 0.3359, 0.7617, 0.1012, 0.7161, 0.04685, 0.7972, 0.07585, 0.7694, 0.3706, 0.8007, 0.4109, 0.729, 0.4201, 0.6929, 0.674, 0.7422, 0.6719, 0.7254, 0.7418, 0.7617, 0.1012, 0.7778, 0.1612, 0.7446, 0.1762, 0.7422, 0.6719, 0.7624, 0.7451, 0.7254, 0.7418, 0.8438, 0.9421, 0.8076, 0.8772, 0.8403, 0.8648, 0.7916, 0.9421, 0.8076, 0.8772, 0.8438, 0.9421, 0.6047, 0.6932, 0.6713, 0.6297, 0.6713, 0.7029, 0.8007, 0.4109, 0.8025, 0.4771, 0.729, 0.4201, 0.2424, 0.775, 0.2278, 0.7499, 0.2424, 0.7251, 0.7624, 0.7451, 0.7307, 0.8345, 0.7254, 0.7418, 0.8986, 0.4466, 0.9064, 0.5217, 0.8789, 0.5284, 0.8986, 0.4466, 0.9296, 0.5284, 0.9064, 0.5217, 0.7213, 0.9923, 0.7127, 0.9448, 0.7233, 0.9414, 0.931, 0.7986, 0.9228, 0.7515, 0.931, 0.7234, 0.9826, 0.7814, 0.969, 0.7592, 0.9813, 0.7581, 0.9792, 0.03936, 0.9685, 0.02312, 0.9793, 0.01103, 0.9635, 0.1403, 0.9785, 0.1533, 0.9652, 0.1531, 0.7233, 0.9414, 0.7244, 0.9228, 0.7275, 0.9278, 0.9826, 0.8987, 0.9794, 0.9115, 0.9715, 0.8892, 0.9814, 0.1471, 0.9785, 0.1533, 0.9796, 0.1309, 0.7275, 0.9649, 0.7213, 0.9923, 0.7233, 0.9414, 0.9715, 0.8892, 0.9648, 0.8368, 0.969, 0.7592, 0.9826, 0.8987, 0.9715, 0.8892, 0.969, 0.7592, 0.9826, 0.8987, 0.969, 0.7592, 0.9826, 0.7814, 0.9685, 0.02312, 0.9796, 0.1309, 0.9635, 0.1403, 0.9814, 0.08045, 0.9685, 0.02312, 0.9792, 0.03936, 0.931, 0.7234, 0.9211, 0.7325, 0.9237, 0.7242, 0.9793, 0.01103, 0.9685, 0.02312, 0.9758, 0.0, 0.9211, 0.7325, 0.931, 0.7234, 0.9228, 0.7515, 0.9635, 0.1403, 0.9796, 0.1309, 0.9785, 0.1533, 0.9715, 0.8892, 0.9794, 0.9115, 0.9695, 0.9114, 0.7244, 0.9228, 0.7233, 0.9414, 0.7127, 0.9448, 0.6615, 0.264, 0.6482, 0.2612, 0.6615, 0.2498, 0.3456, 0.9273, 0.3456, 0.9759, 0.3305, 0.9478, 0.7774, 0.3096, 0.759, 0.266, 0.7774, 0.2576, 0.9553, 0.5471, 0.9408, 0.5562, 0.9482, 0.5058, 0.4954, 0.9294, 0.484, 0.9708, 0.4769, 0.9207, 0.3932, 0.9226, 0.3707, 0.9292, 0.3767, 0.9067, 0.3932, 0.9226, 0.3826, 0.9457, 0.3707, 0.9292, 0.08553, 0.9623, 0.06733, 0.9498, 0.08553, 0.9316, 0.9315, 0.7035, 0.9065, 0.6938, 0.9021, 0.6635, 0.7499, 0.884, 0.7796, 0.8362, 0.7609, 0.8932, 0.9021, 0.6635, 0.8869, 0.6442, 0.9009, 0.6118, 0.5304, 0.9025, 0.5304, 0.9616, 0.513, 0.9633, 0.9295, 0.2428, 0.9439, 0.2179, 0.9439, 0.2581, 0.8513, 0.2553, 0.865, 0.2336, 0.8692, 0.2553, 0.7944, 0.2858, 0.7774, 0.3017, 0.7865, 0.2822, 0.7944, 0.2858, 0.8014, 0.3097, 0.7774, 0.3017, 0.3826, 0.9457, 0.4002, 0.9733, 0.3794, 0.9752, 0.3826, 0.9457, 0.3794, 0.9752, 0.3707, 0.9292, 0.4954, 0.9294, 0.5069, 0.9683, 0.484, 0.9708, 0.9553, 0.5471, 0.9553, 0.5736, 0.9408, 0.5562, 0.4954, 0.9294, 0.4769, 0.9207, 0.5069, 0.9025, 0.3932, 0.9226, 0.3767, 0.9067, 0.4002, 0.9013, 0.9769, 0.5368, 0.9622, 0.5199, 0.9769, 0.4833, 0.9622, 0.5199, 0.9769, 0.5368, 0.9602, 0.5544, 0.9602, 0.5544, 0.9559, 0.5325, 0.9622, 0.5199, 0.4598, 0.9215, 0.4404, 0.8976, 0.4638, 0.873, 0.9769, 0.4833, 0.9564, 0.4715, 0.9747, 0.443, 0.9564, 0.4715, 0.9769, 0.4833, 0.9622, 0.5199, 0.7499, 0.884, 0.7678, 0.8399, 0.7796, 0.8362, 0.4474, 0.9604, 0.4404, 0.8976, 0.4598, 0.9215, 0.4598, 0.9215, 0.4638, 0.9694, 0.4474, 0.9604, 0.9021, 0.6635, 0.9065, 0.6938, 0.8869, 0.6442, 0.513, 0.9633, 0.5069, 0.9326, 0.5304, 0.9025, 0.7609, 0.8932, 0.7796, 0.9353, 0.7499, 0.884, 0.7736, 0.9353, 0.7736, 0.9697, 0.7658, 0.9393, 0.9009, 0.6118, 0.8869, 0.6442, 0.889, 0.6003, 0.9009, 0.6118, 0.889, 0.6003, 0.9315, 0.575, 0.9359, 0.1059, 0.9544, 0.07781, 0.9544, 0.1332, 0.9327, 0.07738, 0.9544, 0.07781, 0.9359, 0.1059, 0.5287, 0.9875, 0.513, 0.9633, 0.5304, 0.9616, 0.7944, 0.2858, 0.8014, 0.2576, 0.8014, 0.3097, 0.2004, 0.8154, 0.1929, 0.8414, 0.1865, 0.8169, 0.1865, 0.8169, 0.2023, 0.7944, 0.2004, 0.8154, 0.6698, 0.9541, 0.6698, 0.9778, 0.6527, 0.9711, 0.4928, 0.778, 0.5013, 0.7664, 0.5294, 0.78, 0.2278, 0.7791, 0.2004, 0.7694, 0.2076, 0.7576, 0.1929, 0.8414, 0.1963, 0.8851, 0.1865, 0.8169, 0.8438, 0.8896, 0.8515, 0.8648, 0.8576, 0.9104, 0.8576, 0.9104, 0.8471, 0.9424, 0.8438, 0.8896, 0.8576, 0.9104, 0.8515, 0.8648, 0.8628, 0.8786, 0.5013, 0.7664, 0.4769, 0.7308, 0.4926, 0.7357, 0.4769, 0.7308, 0.5013, 0.7664, 0.4928, 0.778, 0.6661, 0.801, 0.6545, 0.8481, 0.6527, 0.8056, 0.6527, 0.8056, 0.6612, 0.771, 0.6661, 0.801, 0.6612, 0.771, 0.6762, 0.7751, 0.6661, 0.801, 0.6695, 0.8502, 0.6545, 0.8481, 0.6661, 0.801, 0.1865, 0.8169, 0.1963, 0.8851, 0.1784, 0.8422, 0.2417, 0.9141, 0.1963, 0.8851, 0.2122, 0.8848, 0.8471, 0.9424, 0.8576, 0.9104, 0.8628, 0.9724, 0.4904, 0.672, 0.4926, 0.7357, 0.4805, 0.6639, 0.1784, 0.6974, 0.1982, 0.6434, 0.1956, 0.7104, 0.6636, 0.8982, 0.6545, 0.8481, 0.6695, 0.8502, 0.9875, 0.6854, 0.9875, 0.7548, 0.9806, 0.7054, 0.1982, 0.6434, 0.1984, 0.6088, 0.2278, 0.5914, 0.8605, 0.2934, 0.8691, 0.3377, 0.8539, 0.3324, 0.8605, 0.2934, 0.8692, 0.2622, 0.8719, 0.2882, 0.4404, 0.6507, 0.4625, 0.5936, 0.4575, 0.6676, 0.5155, 0.6303, 0.5196, 0.6123, 0.5626, 0.6103, 0.8691, 0.3377, 0.8723, 0.4215, 0.8606, 0.3751, 0.8789, 0.355, 0.8723, 0.4215, 0.8691, 0.3377, 0.4531, 0.8267, 0.4575, 0.6676, 0.4625, 0.8724, 0.9408, 0.3015, 0.9559, 0.2622, 0.9489, 0.5055, 0.9481, 0.8063, 0.932, 0.6834, 0.9481, 0.575, 0.8582, 0.4635, 0.8606, 0.3751, 0.8723, 0.4215, 0.4723, 0.5936, 0.4723, 0.8163, 0.4625, 0.6589, 0.9489, 0.5055, 0.9559, 0.2622, 0.9559, 0.5058, 0.932, 0.6834, 0.9374, 0.6007, 0.9481, 0.575, 0.8648, 0.5482, 0.8723, 0.4215, 0.8733, 0.575, 0.4928, 0.778, 0.5294, 0.78, 0.5234, 0.7994, 0.05414, 0.9433, 0.03517, 0.9398, 0.05414, 0.9157, 0.6762, 0.7751, 0.6612, 0.771, 0.6838, 0.7565, 0.1929, 0.8414, 0.2122, 0.8848, 0.1963, 0.8851, 0.2076, 0.7576, 0.2004, 0.7694, 0.1893, 0.7384, 0.8628, 0.9724, 0.8554, 0.9828, 0.8471, 0.9424, 0.4805, 0.6639, 0.4926, 0.7357, 0.4769, 0.7308, 0.1784, 0.6974, 0.1786, 0.6442, 0.1982, 0.6434, 0.6838, 0.9175, 0.6636, 0.8982, 0.6695, 0.8502, 0.1001, 0.9663, 0.08553, 0.949, 0.1001, 0.9316, 0.9912, 0.2053, 0.9914, 0.2361, 0.9799, 0.2423, 0.9798, 0.2023, 0.9912, 0.2053, 0.9799, 0.2423, 0.4805, 0.6639, 0.5155, 0.6303, 0.4904, 0.672, 0.5196, 0.6123, 0.5155, 0.6303, 0.4805, 0.6639, 0.1984, 0.6088, 0.1982, 0.6434, 0.1786, 0.6442, 0.6838, 0.9175, 0.6743, 0.9234, 0.6636, 0.8982, 0.996, 0.1533, 0.996, 0.2284, 0.9912, 0.2053, 0.9912, 0.2053, 0.9798, 0.2023, 0.996, 0.1533, 0.9315, 0.7657, 0.932, 0.6834, 0.9481, 0.8063, 0.8539, 0.3324, 0.8691, 0.3377, 0.8606, 0.3751, 0.4531, 0.8267, 0.4404, 0.6507, 0.4575, 0.6676, 0.2388, 0.5312, 0.2348, 0.3576, 0.2388, 0.3112, 0.8648, 0.5482, 0.8582, 0.4635, 0.8723, 0.4215, 0.5392, 0.3116, 0.533, 0.3065, 0.5392, 0.3025, 0.5294, 0.78, 0.5626, 0.7864, 0.5234, 0.7994, 0.4774, 0.1813, 0.3929, 0.3108, 0.2886, 0.2395, 0.2886, 0.2395, 0.2507, 0.2085, 0.2645, 0.09141, 0.2645, 0.09141, 0.3707, 0.0003342, 0.2886, 0.2395, 0.3707, 0.0003342, 0.4774, 0.1023, 0.2886, 0.2395, 0.4774, 0.1023, 0.4774, 0.1813, 0.2886, 0.2395, 0.8283, 0.4035, 0.8141, 0.4404, 0.823, 0.3492, 0.7893, 0.9718, 0.7796, 0.9238, 0.7893, 0.8362, 0.9481, 0.8101, 0.9648, 0.812, 0.9611, 0.8564, 0.9481, 0.8101, 0.9648, 0.7581, 0.9648, 0.812, 0.9481, 0.8101, 0.9497, 0.7591, 0.9648, 0.7581, 0.4179, 0.02166, 0.4774, 0.1023, 0.3707, 0.0003342, 0.4041, 0.003817, 0.4179, 0.02166, 0.3707, 0.0003342, 0.4179, 0.02166, 0.4482, 0.04091, 0.4774, 0.1023, 0.4763, 0.2235, 0.4411, 0.282, 0.4774, 0.1813, 0.8283, 0.4035, 0.823, 0.3492, 0.8539, 0.2976, 0.9755, 0.2622, 0.9843, 0.291, 0.9713, 0.3201, 0.3578, 0.9855, 0.3456, 0.9518, 0.3578, 0.9273, 0.3162, 0.0, 0.3707, 0.0003342, 0.2645, 0.09141, 0.9826, 0.8233, 0.9942, 0.7581, 0.9942, 0.8662, 0.2161, 0.0407, 0.2428, 0.1026, 0.1742, 0.002477, 0.0, 0.1483, 0.1177, 0.0, 0.06622, 0.2431, 0.01017, 0.08675, 0.1177, 0.0, 0.0, 0.1483, 0.1177, 0.0, 0.1742, 0.002477, 0.06622, 0.2431, 0.1742, 0.002477, 0.1961, 0.22, 0.06622, 0.2431, 0.1742, 0.002477, 0.2428, 0.1026, 0.1961, 0.22, 0.4411, 0.282, 0.3929, 0.3108, 0.4774, 0.1813, 0.8283, 0.4035, 0.8237, 0.504, 0.8141, 0.4404, 0.3929, 0.3108, 0.3363, 0.3129, 0.2886, 0.2395, 0.8237, 0.504, 0.8382, 0.5057, 0.8539, 0.575, 0.01017, 0.08675, 0.07567, 0.01464, 0.1177, 0.0, 0.9611, 0.8564, 0.9482, 0.8753, 0.9481, 0.8101, 0.9114, 0.5284, 0.9114, 0.5748, 0.8973, 0.5692, 0.8382, 0.5057, 0.8237, 0.504, 0.8283, 0.4035, 0.6713, 0.6832, 0.6904, 0.6103, 0.6904, 0.7454, 0.07204, 0.3112, 0.007177, 0.2413, 0.06622, 0.2431, 0.2507, 0.2085, 0.2428, 0.107, 0.2645, 0.09141, 0.9713, 0.3201, 0.9843, 0.291, 0.9843, 0.3411, 0.1409, 0.3089, 0.07204, 0.3112, 0.06622, 0.2431, 0.2645, 0.09141, 0.2428, 0.107, 0.3162, 0.0, 0.4751, 0.9877, 0.4638, 0.9411, 0.4751, 0.9127, 0.1897, 0.2783, 0.1409, 0.3089, 0.1961, 0.22, 0.2428, 0.1026, 0.2428, 0.1708, 0.1961, 0.22, 0.4638, 0.9411, 0.4669, 0.873, 0.4751, 0.9127, 0.2428, 0.1708, 0.1897, 0.2783, 0.1961, 0.22, 0.1961, 0.22, 0.1409, 0.3089, 0.06622, 0.2431, 0.9611, 0.8564, 0.9614, 0.9412, 0.9482, 0.8753, 0.9779, 0.4119, 0.9713, 0.3201, 0.9843, 0.3411, 0.0, 0.1483, 0.06622, 0.2431, 0.007177, 0.2413, 0.9481, 0.8215, 0.9373, 0.8541, 0.9467, 0.8063, 0.483, 0.1439, 0.4774, 0.1721, 0.4813, 0.07168, 0.0418, 0.7927, 0.06672, 0.8144, 0.05197, 0.8182, 0.931, 0.5284, 0.931, 0.572, 0.9249, 0.5519, 0.9635, 0.2179, 0.9635, 0.2587, 0.9583, 0.2501, 0.5388, 0.02589, 0.5552, 0.004441, 0.5683, 0.01264, 0.1492, 0.6009, 0.1067, 0.5982, 0.08489, 0.5914, 0.9385, 0.9736, 0.9322, 0.955, 0.9385, 0.9387, 0.0418, 0.7927, 0.05197, 0.8182, 0.0, 0.7314, 0.02713, 0.9582, 0.03517, 0.999, 0.01866, 0.9593, 0.04238, 0.6352, 0.02422, 0.6633, 0.028, 0.6347, 0.5388, 0.02589, 0.4813, 0.07168, 0.5552, 0.004441, 0.5785, 0.2403, 0.5811, 0.2498, 0.5163, 0.2302, 0.1114, 0.9469, 0.1182, 0.9316, 0.1182, 0.9801, 0.491, 0.176, 0.4774, 0.1721, 0.483, 0.1439, 0.5066, 0.2042, 0.4774, 0.1721, 0.491, 0.176, 0.7052, 0.9484, 0.6929, 0.9373, 0.7127, 0.9228, 0.6392, 0.01799, 0.6654, 0.02459, 0.6713, 0.04416, 0.6392, 0.2224, 0.6389, 0.2321, 0.6097, 0.2357, 0.02001, 0.7531, 0.0418, 0.7927, 0.0, 0.7314, 0.1384, 0.8312, 0.1784, 0.8162, 0.1673, 0.833, 0.2377, 0.6649, 0.2426, 0.6959, 0.2278, 0.6701, 0.6097, 0.2357, 0.5811, 0.2498, 0.5785, 0.2403, 0.9391, 0.8837, 0.947, 0.9387, 0.9262, 0.8556, 0.5994, 0.007991, 0.6217, 0.0, 0.6392, 0.01799, 0.5066, 0.0571, 0.4813, 0.07168, 0.5388, 0.02589, 0.2377, 0.6649, 0.2278, 0.6701, 0.2398, 0.5914, 0.06673, 0.6132, 0.04238, 0.6352, 0.028, 0.6347, 0.3153, 0.8966, 0.3079, 0.9393, 0.2992, 0.9393, 0.7591, 0.9353, 0.7591, 0.976, 0.7499, 0.9689, 0.9259, 0.7986, 0.9259, 0.8333, 0.9211, 0.8245, 0.09596, 0.8284, 0.1384, 0.8312, 0.1153, 0.8429, 0.9373, 0.8541, 0.9391, 0.8837, 0.9262, 0.8556, 0.2428, 0.6201, 0.2377, 0.6649, 0.2398, 0.5914, 0.9295, 0.2514, 0.9119, 0.2321, 0.9295, 0.2179, 0.2426, 0.6959, 0.2428, 0.7251, 0.2278, 0.6701, 0.9373, 0.8541, 0.9262, 0.8556, 0.9467, 0.8063, 0.02422, 0.6633, 0.0, 0.7314, 0.028, 0.6347, 0.5354, 0.9025, 0.5354, 0.9468, 0.5304, 0.9261, 0.9798, 0.1533, 0.9705, 0.2119, 0.9635, 0.1923, 0.487, 0.09852, 0.4813, 0.07168, 0.5066, 0.0571, 0.9949, 0.9115, 0.9881, 0.9966, 0.9809, 0.9296, 0.9843, 0.3919, 0.9904, 0.368, 0.9904, 0.4406, 0.09596, 0.8284, 0.1153, 0.8429, 0.05197, 0.8182, 0.3079, 0.9393, 0.3153, 0.9907, 0.2992, 0.9393, 0.1492, 0.6009, 0.08489, 0.5914, 0.155, 0.5927, 0.5994, 0.007991, 0.5552, 0.004441, 0.6217, 0.0, 0.2977, 0.8744, 0.3155, 0.8966, 0.2428, 0.8639, 0.9705, 0.2119, 0.9798, 0.2525, 0.9689, 0.2348, 0.6097, 0.2357, 0.6389, 0.2321, 0.5811, 0.2498, 0.6392, 0.01799, 0.6217, 0.0, 0.6654, 0.02459, 0.9952, 0.4757, 1.0, 0.443, 1.0, 0.5334, 0.2418, 0.5312, 0.2418, 0.5897, 0.2348, 0.5642, 0.9322, 0.9387, 0.9322, 0.9785, 0.9262, 0.9598, 0.5066, 0.2042, 0.5163, 0.2302, 0.4774, 0.1721, 0.1784, 0.615, 0.1492, 0.6009, 0.155, 0.5927, 0.4755, 0.8715, 0.4642, 0.8707, 0.4741, 0.8371, 0.06673, 0.6132, 0.028, 0.6347, 0.08489, 0.5914, 0.2353, 0.9471, 0.2271, 0.9442, 0.2419, 0.9141, 0.6713, 0.1912, 0.6389, 0.2321, 0.6392, 0.2224, 0.4058, 0.8076, 0.4316, 0.7956, 0.3914, 0.8215, 0.4064, 0.8283, 0.3914, 0.8215, 0.4316, 0.7956, 0.2827, 0.8853, 0.2428, 0.8639, 0.3155, 0.8966, 0.3155, 0.9558, 0.3305, 0.9273, 0.3305, 0.9761, 0.3888, 0.8405, 0.3707, 0.8378, 0.3914, 0.8215, 0.6527, 0.7565, 0.6499, 0.7754, 0.6368, 0.7877, 0.6397, 0.9269, 0.6355, 0.957, 0.6254, 0.958, 0.8229, 0.6109, 0.7916, 0.6197, 0.8263, 0.5918, 0.6368, 0.7877, 0.6499, 0.7754, 0.6501, 0.8003, 0.7275, 0.9329, 0.7434, 0.9228, 0.7325, 0.9821, 0.9327, 0.1399, 0.9114, 0.108, 0.9228, 0.1074, 0.7434, 0.937, 0.7489, 0.9228, 0.7489, 0.9737, 0.6527, 0.8213, 0.6484, 0.8564, 0.6501, 0.8003, 0.5815, 0.8803, 0.5713, 0.8701, 0.6116, 0.8564, 0.7434, 0.943, 0.7325, 0.9821, 0.7434, 0.9228, 0.9949, 0.9559, 0.9881, 0.9966, 0.9949, 0.9115, 0.8421, 0.6024, 0.8263, 0.5918, 0.8869, 0.575, 0.8051, 0.6035, 0.8263, 0.5918, 0.7916, 0.6197, 0.8133, 0.7464, 0.7916, 0.7455, 0.8208, 0.729, 0.2789, 0.8651, 0.2977, 0.8744, 0.2428, 0.8639, 0.8326, 0.7394, 0.8208, 0.729, 0.8644, 0.7234, 0.8911, 0.9769, 0.878, 0.9769, 0.884, 0.929, 0.8659, 0.6829, 0.8421, 0.6024, 0.8769, 0.6773, 0.9705, 0.2119, 0.9689, 0.2348, 0.9635, 0.1923, 0.4741, 0.8371, 0.4642, 0.8707, 0.4625, 0.8276, 0.9228, 0.1074, 0.9114, 0.108, 0.9327, 0.07738, 0.6364, 0.8091, 0.6501, 0.8003, 0.6484, 0.8564, 0.7585, 0.308, 0.748, 0.2769, 0.7585, 0.2624, 0.5354, 0.9468, 0.5354, 0.9922, 0.5304, 0.9261, 0.1438, 0.9816, 0.1325, 0.9438, 0.1438, 0.9302, 0.6355, 0.957, 0.6397, 0.9881, 0.6254, 0.958, 0.9814, 0.07856, 0.9951, 0.0, 0.9951, 0.1101, 0.6905, 0.8718, 0.6905, 0.922, 0.6838, 0.9044, 0.7658, 0.9353, 0.7658, 0.9841, 0.7591, 0.9667, 0.5388, 0.2303, 0.5163, 0.2302, 0.5066, 0.2042, 0.9952, 0.4757, 1.0, 0.5334, 0.9941, 0.5094, 0.9969, 0.6085, 0.9806, 0.6782, 0.9832, 0.575, 0.06672, 0.8144, 0.09596, 0.8284, 0.05197, 0.8182, 0.8326, 0.7394, 0.8385, 0.8254, 0.8133, 0.7464, 0.4064, 0.8283, 0.4316, 0.9013, 0.3888, 0.8405, 0.2789, 0.8651, 0.303, 0.7961, 0.2977, 0.8744, 0.1563, 0.934, 0.1673, 0.9302, 0.1673, 0.9761, 0.8385, 0.8254, 0.8502, 0.8204, 0.8644, 0.8648, 0.6364, 0.8091, 0.5626, 0.795, 0.6368, 0.7877, 0.2977, 0.8744, 0.303, 0.7961, 0.3155, 0.7956, 0.9648, 0.9945, 0.9809, 0.9212, 0.9809, 1.0, 0.9806, 0.6782, 0.9969, 0.6085, 0.9969, 0.6854, 0.9809, 0.9212, 0.9648, 0.9945, 0.9702, 0.9115, 0.6368, 0.7877, 0.5626, 0.795, 0.5642, 0.7821, 0.1325, 0.9302, 0.1325, 0.9811, 0.1205, 0.9721, 0.8385, 0.8254, 0.8326, 0.7394, 0.8502, 0.8204, 0.8421, 0.6024, 0.8659, 0.6829, 0.8229, 0.6109, 0.0627, 0.9157, 0.06567, 0.9918, 0.05414, 0.9918, 0.9032, 0.9378, 0.9153, 0.929, 0.9153, 0.9803, 0.8659, 0.6829, 0.8769, 0.6773, 0.8869, 0.7234, 0.1067, 0.5982, 0.06673, 0.6132, 0.08489, 0.5914, 0.1384, 0.8312, 0.1673, 0.833, 0.1153, 0.8429, 0.01384, 0.7076, 0.02001, 0.7531, 0.0, 0.7314, 0.9391, 0.8837, 0.9481, 0.9146, 0.947, 0.9387, 0.2419, 0.9896, 0.2271, 0.9442, 0.2353, 0.9471, 0.7127, 0.9825, 0.6929, 0.9373, 0.7052, 0.9484, 0.5683, 0.01264, 0.5552, 0.004441, 0.5994, 0.007991, 0.02422, 0.6633, 0.01384, 0.7076, 0.0, 0.7314, 0.1563, 0.9761, 0.1438, 0.9544, 0.1563, 0.9302, 0.5785, 0.2403, 0.5163, 0.2302, 0.5388, 0.2303, 0.483, 0.1439, 0.4813, 0.07168, 0.487, 0.09852, 0.9249, 0.5284, 0.9249, 0.5743, 0.9114, 0.5499, 0.03517, 0.9157, 0.02713, 0.9582, 0.01866, 0.9593, 0.5815, 0.8803, 0.6116, 0.9404, 0.5626, 0.8906, 0.8326, 0.7394, 0.8133, 0.7464, 0.8208, 0.729, 0.8421, 0.6024, 0.8229, 0.6109, 0.8263, 0.5918, 0.6364, 0.8091, 0.6368, 0.7877, 0.6501, 0.8003, 0.4755, 0.8163, 0.4741, 0.8371, 0.4625, 0.8276, 0.5815, 0.8803, 0.5626, 0.8906, 0.5713, 0.8701, 0.4064, 0.8283, 0.3888, 0.8405, 0.3914, 0.8215, 0.9396, 0.3593, 0.9186, 0.3713, 0.9164, 0.3123, 0.9186, 0.3713, 0.9396, 0.3593, 0.9408, 0.4219, 0.279, 0.5984, 0.3306, 0.5936, 0.2874, 0.6308, 0.5355, 0.8533, 0.5601, 0.8283, 0.5601, 0.9033, 0.2591, 0.7556, 0.2704, 0.7164, 0.3066, 0.7666, 0.9164, 0.305, 0.8894, 0.3471, 0.8908, 0.2973, 0.9098, 0.3817, 0.884, 0.4396, 0.8789, 0.3739, 0.884, 0.4396, 0.9098, 0.3817, 0.9164, 0.4466, 0.8789, 0.3739, 0.8894, 0.3471, 0.9098, 0.3817, 0.6512, 0.9924, 0.6397, 0.9804, 0.6512, 0.9269, 0.2874, 0.6308, 0.2444, 0.653, 0.279, 0.5984, 0.6222, 0.2845, 0.6482, 0.2554, 0.6482, 0.3124, 0.9801, 0.621, 0.9649, 0.6206, 0.9806, 0.575, 0.349, 0.6431, 0.322, 0.7041, 0.2874, 0.6308, 0.4089, 0.6889, 0.4033, 0.7758, 0.3662, 0.7381, 0.878, 0.9788, 0.8644, 0.9723, 0.878, 0.929, 0.6254, 0.9905, 0.6116, 0.9557, 0.6254, 0.9269, 0.9559, 0.3478, 0.9713, 0.3614, 0.956, 0.4017, 0.951, 0.575, 0.9649, 0.6062, 0.9488, 0.6241, 0.3662, 0.7381, 0.3066, 0.7666, 0.322, 0.7041, 0.9481, 0.6615, 0.9638, 0.6934, 0.9487, 0.7139, 0.9806, 0.7235, 0.9649, 0.6993, 0.9802, 0.6576, 0.3755, 0.6639, 0.3628, 0.6602, 0.349, 0.6431, 0.3628, 0.6602, 0.3504, 0.6638, 0.349, 0.6431, 0.349, 0.6431, 0.3999, 0.6045, 0.4089, 0.6889, 0.9487, 0.7139, 0.9645, 0.7239, 0.9507, 0.7581, 0.9941, 0.443, 0.9769, 0.5071, 0.9875, 0.4624, 0.322, 0.7041, 0.349, 0.6431, 0.3383, 0.6812, 0.4089, 0.6889, 0.3662, 0.7381, 0.3818, 0.7126, 0.3383, 0.6812, 0.3377, 0.6927, 0.322, 0.7041, 0.3662, 0.7381, 0.322, 0.7041, 0.3481, 0.7126, 0.2427, 0.7791, 0.2427, 0.8418, 0.2417, 0.8071, 0.9251, 0.929, 0.9251, 0.9869, 0.9159, 0.9449, 0.6337, 0.2501, 0.6458, 0.2498, 0.6222, 0.2845, 0.4399, 0.7956, 0.4399, 0.858, 0.4384, 0.8381, 0.1743, 0.9276, 0.1721, 0.8818, 0.1779, 0.9482, 0.8131, 0.2804, 0.8194, 0.293, 0.8115, 0.293, 0.8902, 0.1422, 0.8693, 0.1398, 0.8513, 0.1256, 0.9962, 0.01978, 0.9993, 0.08818, 0.9951, 0.06382, 0.6866, 0.2699, 0.6826, 0.2604, 0.6866, 0.2576, 0.9241, 0.07202, 0.9114, 0.009825, 0.9366, 0.0549, 0.8911, 0.9615, 0.8915, 0.9435, 0.9032, 0.9804, 0.5358, 0.7994, 0.5601, 0.8283, 0.5355, 0.8533, 0.9962, 0.9306, 0.9994, 0.998, 0.9949, 0.9735, 0.9396, 0.3593, 0.9164, 0.3123, 0.9408, 0.2959, 0.9635, 0.07738, 0.9366, 0.0549, 0.9635, 0.01653, 0.6826, 0.2576, 0.6826, 0.2697, 0.6782, 0.2658, 0.2427, 0.5279, 0.2388, 0.5211, 0.2427, 0.5098, 0.01866, 0.9895, 0.0, 0.956, 0.01387, 0.9477, 0.779, 0.9706, 0.7736, 0.9396, 0.779, 0.9353, 0.905, 0.01369, 0.8994, 0.0001557, 0.9041, 0.0009972, 0.9194, 0.7742, 0.8644, 0.8294, 0.8923, 0.7532, 0.6724, 0.2576, 0.6782, 0.2697, 0.6713, 0.2697, 0.6929, 0.9023, 0.7104, 0.8434, 0.7499, 0.8362, 0.9032, 0.9804, 0.8915, 0.9435, 0.9032, 0.929, 0.4308, 0.9013, 0.4308, 0.9677, 0.4002, 0.9321, 0.2086, 0.9141, 0.2086, 0.9677, 0.1784, 0.9491, 0.1626, 0.8429, 0.1205, 0.9302, 0.1265, 0.9108, 0.1265, 0.9108, 0.144, 0.8707, 0.1626, 0.8429, 0.99, 0.2622, 0.99, 0.368, 0.9864, 0.3472, 0.2423, 0.3112, 0.2423, 0.4047, 0.2398, 0.3319, 0.2591, 0.7556, 0.3066, 0.7666, 0.2963, 0.7956, 0.2425, 0.4584, 0.2425, 0.5098, 0.2388, 0.4845, 0.9994, 0.9115, 0.9994, 0.998, 0.9962, 0.9306, 0.2444, 0.653, 0.2704, 0.7164, 0.2428, 0.7125, 0.9953, 0.7788, 0.9985, 0.8505, 0.9942, 0.8249, 0.2428, 0.7125, 0.2704, 0.7164, 0.2591, 0.7556, 0.9985, 0.7581, 0.9985, 0.8505, 0.9953, 0.7788, 0.3704, 0.719, 0.3818, 0.7126, 0.3662, 0.7381, 0.3905, 0.6928, 0.3891, 0.6813, 0.4089, 0.6889, 0.6246, 0.8564, 0.6366, 0.8592, 0.613, 0.8999, 0.1779, 0.8429, 0.1779, 0.9482, 0.1721, 0.8818, 0.4766, 0.6875, 0.4766, 0.7808, 0.4735, 0.7083, 0.3838, 0.6712, 0.3755, 0.6639, 0.4089, 0.6889, 0.9099, 0.2622, 0.9164, 0.305, 0.8908, 0.2973, 0.3427, 0.6711, 0.3383, 0.6812, 0.349, 0.6431, 0.3377, 0.6927, 0.3412, 0.7037, 0.322, 0.7041, 0.9713, 0.328, 0.9713, 0.3614, 0.9559, 0.3478, 0.9583, 0.2562, 0.9439, 0.2305, 0.9583, 0.2179, 0.956, 0.4017, 0.9713, 0.3614, 0.9706, 0.3924, 0.3504, 0.6638, 0.3427, 0.6711, 0.349, 0.6431, 0.6924, 0.6752, 0.6924, 0.7408, 0.6905, 0.6958, 0.4398, 0.9023, 0.4398, 0.9839, 0.4316, 0.9298, 0.9712, 0.4321, 0.956, 0.4017, 0.9706, 0.3924, 0.992, 0.3447, 0.99, 0.2995, 0.9954, 0.2622, 0.3891, 0.6813, 0.3838, 0.6712, 0.4089, 0.6889, 0.9802, 0.6576, 0.9649, 0.6206, 0.9801, 0.621, 0.9638, 0.6934, 0.9645, 0.7239, 0.9487, 0.7139, 0.9638, 0.6934, 0.9481, 0.6615, 0.9631, 0.6472, 0.9649, 0.6062, 0.9481, 0.6615, 0.9488, 0.6241, 0.2086, 0.9433, 0.2271, 0.9901, 0.2114, 0.9811, 0.9802, 0.6576, 0.9649, 0.6993, 0.9657, 0.666, 0.9864, 0.3472, 0.9843, 0.3009, 0.99, 0.2622, 0.9649, 0.6993, 0.9806, 0.7235, 0.9663, 0.7294, 0.9568, 0.443, 0.956, 0.4017, 0.9712, 0.4321, 0.9481, 0.6615, 0.9649, 0.6062, 0.9631, 0.6472, 0.3688, 0.9273, 0.3688, 0.9883, 0.3583, 0.9462, 0.8894, 0.3471, 0.9164, 0.305, 0.9098, 0.3817, 0.9713, 0.328, 0.9561, 0.2968, 0.9709, 0.2883, 0.2226, 0.957, 0.2086, 0.9433, 0.2271, 0.9141, 0.0, 0.956, 0.01866, 0.9157, 0.01387, 0.9477, 0.9806, 0.575, 0.9649, 0.6206, 0.966, 0.5865, 0.1114, 0.9751, 0.1001, 0.944, 0.1114, 0.9316, 0.9561, 0.2968, 0.9568, 0.2622, 0.9709, 0.2883, 0.9649, 0.6206, 0.9802, 0.6576, 0.9657, 0.666, 0.9507, 0.7581, 0.9645, 0.7239, 0.9649, 0.7469, 0.9993, 0.0, 0.9993, 0.08818, 0.9962, 0.01978, 0.3412, 0.7037, 0.3481, 0.7126, 0.322, 0.7041, 0.5678, 0.9709, 0.5626, 0.9437, 0.5678, 0.9404, 0.5355, 0.8533, 0.5601, 0.9033, 0.5356, 0.8998, 0.2424, 0.4047, 0.2424, 0.4584, 0.2388, 0.432, 0.08154, 0.8669, 0.06733, 0.9316, 0.07032, 0.9112, 0.6904, 0.6556, 0.6924, 0.6103, 0.6924, 0.6752, 0.4769, 0.5936, 0.4769, 0.6875, 0.4723, 0.6205, 0.2271, 0.9901, 0.2086, 0.9433, 0.2226, 0.957, 0.5356, 0.8998, 0.5601, 0.9033, 0.5361, 0.9493, 0.6674, 0.3108, 0.6801, 0.2757, 0.6801, 0.3107, 0.825, 0.2804, 0.825, 0.2931, 0.8194, 0.2922, 0.3481, 0.7126, 0.3575, 0.718, 0.3662, 0.7381, 0.7016, 0.309, 0.7134, 0.2752, 0.7134, 0.3097, 0.4735, 0.7083, 0.4766, 0.7808, 0.4723, 0.7546, 0.9561, 0.2968, 0.9713, 0.328, 0.9559, 0.3478, 0.9195, 0.729, 0.8923, 0.7532, 0.9085, 0.7234, 0.2398, 0.3319, 0.2423, 0.4047, 0.2388, 0.3782, 0.3575, 0.718, 0.3704, 0.719, 0.3662, 0.7381, 0.3818, 0.7126, 0.388, 0.7038, 0.4089, 0.6889, 0.388, 0.7038, 0.3905, 0.6928, 0.4089, 0.6889, 0.6926, 0.7565, 0.6926, 0.8226, 0.6909, 0.7773, 0.9954, 0.2622, 0.9954, 0.3651, 0.992, 0.3447, 0.9288, 0.0, 0.9366, 0.0549, 0.9114, 0.009825, 0.9439, 0.9723, 0.9385, 0.9428, 0.9439, 0.9387, 0.4723, 0.6205, 0.4769, 0.6875, 0.4737, 0.6667, 0.4033, 0.7758, 0.3518, 0.7941, 0.3662, 0.7381, 0.2874, 0.6308, 0.3306, 0.5936, 0.349, 0.6431, 0.3518, 0.7941, 0.3066, 0.7666, 0.3662, 0.7381, 0.2963, 0.7956, 0.3066, 0.7666, 0.3518, 0.7941, 0.3306, 0.5936, 0.3999, 0.6045, 0.349, 0.6431, 0.4404, 0.6606, 0.4404, 0.74, 0.4089, 0.6889, 0.3999, 0.6045, 0.4404, 0.6606, 0.4089, 0.6889, 0.4404, 0.74, 0.4033, 0.7758, 0.4089, 0.6889, 0.9408, 0.2959, 0.9164, 0.3123, 0.9219, 0.2622, 0.2444, 0.653, 0.2874, 0.6308, 0.2581, 0.6603, 0.8738, 0.1422, 0.904, 0.152, 0.9119, 0.2336, 0.6929, 0.9023, 0.7303, 0.9228, 0.7103, 0.9173, 0.8644, 0.8294, 0.9001, 0.8521, 0.8806, 0.8454, 0.3688, 0.9883, 0.3578, 0.9672, 0.3583, 0.9462, 0.08154, 0.8669, 0.1205, 0.9268, 0.06733, 0.9316, 0.9251, 0.9869, 0.9153, 0.965, 0.9159, 0.9449, 0.83, 0.2804, 0.83, 0.2942, 0.825, 0.284, 0.1626, 0.8429, 0.1721, 0.9302, 0.1205, 0.9302, 0.5355, 0.8089, 0.4939, 0.8002, 0.5143, 0.7994, 0.08154, 0.8669, 0.1205, 0.8429, 0.1205, 0.9268, 0.9941, 0.5543, 0.9769, 0.5071, 0.9941, 0.443, 0.8738, 0.1422, 0.9119, 0.2336, 0.8513, 0.2336, 0.8746, 0.03694, 0.9114, 0.06825, 0.9114, 0.1321, 0.8973, 0.5284, 0.8973, 0.5702, 0.8789, 0.5465, 0.6514, 0.9269, 0.6116, 0.9269, 0.6387, 0.8733, 0.6482, 0.2554, 0.6222, 0.2845, 0.6458, 0.2498, 0.9114, 0.06825, 0.8746, 0.03694, 0.8868, 0.0, 0.5355, 0.9025, 0.503, 0.8934, 0.4769, 0.8107, 0.3066, 0.7666, 0.2704, 0.7164, 0.322, 0.7041, 0.1956, 0.7104, 0.2076, 0.7576, 0.1893, 0.7384, 0.1784, 0.6974, 0.9685, 0.02312, 0.9814, 0.08045, 0.9796, 0.1309, 0.6615, 0.2532, 0.6687, 0.2498, 0.6687, 0.2643, 0.8789, 0.355, 0.8691, 0.3377, 0.8719, 0.2882, 0.8789, 0.2956, 0.8691, 0.3377, 0.8605, 0.2934, 0.8719, 0.2882, 0.6617, 0.9234, 0.6672, 0.9238, 0.6698, 0.9541, 0.6527, 0.9711, 0.4545, 0.873, 0.4531, 0.8267, 0.4625, 0.8724, 0.8648, 0.5482, 0.8733, 0.575, 0.8642, 0.5744, 0.2004, 0.8154, 0.2023, 0.7944, 0.2417, 0.7791, 0.04114, 0.984, 0.03573, 0.9832, 0.03517, 0.9398, 0.05414, 0.9433, 0.2348, 0.3115, 0.2348, 0.5914, 2.004e-08, 0.591, 0.0, 0.3112, 0.4258, 0.5346, 0.2889, 0.5348, 0.2889, 0.3708, 0.4258, 0.3706, 0.2889, 0.3708, 0.2428, 0.3132, 0.4769, 0.3129, 0.4258, 0.3706, 0.4258, 0.5346, 0.4769, 0.5933, 0.2428, 0.5936, 0.2889, 0.5348, 0.4258, 0.3706, 0.4769, 0.3129, 0.4769, 0.5933, 0.4258, 0.5346, 0.8014, 0.2229, 0.8014, 0.05891, 0.8513, 0.0, 0.8513, 0.2804, 0.2581, 0.6603, 0.2874, 0.6308, 0.322, 0.7041, 0.2704, 0.7164, 0.5355, 0.8089, 0.5355, 0.9025, 0.4769, 0.8107, 0.4939, 0.8002, 0.613, 0.8999, 0.6366, 0.8592, 0.6387, 0.8733, 0.6116, 0.9269, 0.1979, 0.9792, 0.1784, 0.9491, 0.2086, 0.9677, 0.4308, 0.9677, 0.4238, 0.9705, 0.4176, 0.9708, 0.4002, 0.9321, 0.8513, 0.1256, 0.8746, 0.03694, 0.9114, 0.1321, 0.8902, 0.1422, 0.7134, 0.2752, 0.7016, 0.309, 0.6996, 0.3055, 0.6801, 0.2702, 0.8923, 0.7532, 0.9195, 0.729, 0.9211, 0.7322, 0.9194, 0.7742, 0.8644, 0.8294, 0.9194, 0.7742, 0.9211, 0.8477, 0.9001, 0.8521, 0.8868, 0.0, 0.8994, 0.0001557, 0.905, 0.01369, 0.9114, 0.06825, 0.6929, 0.9023, 0.7499, 0.8362, 0.7499, 0.9189, 0.7303, 0.9228, 0.9366, 0.0549, 0.9288, 0.0, 0.9468, 0.002527, 0.9635, 0.01653, 0.6801, 0.2757, 0.6674, 0.3108, 0.6643, 0.3124, 0.6482, 0.2702, 0.006198, 0.8891, 0.03159, 0.9157, 0.0, 0.915, 0.5078, 0.2716, 0.5075, 0.2498, 0.533, 0.2537, 0.5081, 0.2945, 0.5078, 0.2716, 0.533, 0.2972, 0.2747, 0.8988, 0.2992, 0.8966, 0.2713, 0.9236, 0.05056, 0.8812, 0.06733, 0.9157, 0.03159, 0.9157, 0.03159, 0.9157, 0.03197, 0.8897, 0.05056, 0.8812, 0.05056, 0.8812, 0.03197, 0.8897, 0.02294, 0.8815, 0.03197, 0.8897, 0.006198, 0.8891, 0.02294, 0.8815, 0.5078, 0.2716, 0.5081, 0.2945, 0.4987, 0.2746, 0.6784, 0.9521, 0.6698, 0.9394, 0.6869, 0.9234, 0.6698, 0.9394, 0.6784, 0.9521, 0.6709, 0.9668, 0.4871, 0.2717, 0.4987, 0.2746, 0.4983, 0.2894, 0.6709, 0.9668, 0.6784, 0.9521, 0.6869, 0.9763, 0.2544, 0.9312, 0.2647, 0.9205, 0.2631, 0.9458, 0.5717, 0.2839, 0.5826, 0.2975, 0.5674, 0.3025, 0.5629, 0.2498, 0.5805, 0.2737, 0.5717, 0.2839, 0.2462, 0.9635, 0.2631, 0.9458, 0.258, 0.9651, 0.2462, 0.9635, 0.2452, 0.9433, 0.2631, 0.9458, 0.004602, 0.8609, 0.02681, 0.8692, 0.02294, 0.8815, 0.9613, 0.1505, 0.9298, 0.1565, 0.9462, 0.1422, 0.9403, 0.2179, 0.9192, 0.2084, 0.9453, 0.2018, 0.02681, 0.8692, 0.004602, 0.8609, 0.04167, 0.8605, 0.9298, 0.1565, 0.9502, 0.1793, 0.9119, 0.1848, 0.8816, 0.2481, 0.8825, 0.2614, 0.8743, 0.2564, 0.5374, 0.2623, 0.5415, 0.2749, 0.533, 0.2664, 0.8692, 0.2519, 0.8693, 0.2414, 0.8739, 0.2417, 0.8743, 0.2564, 0.8825, 0.2336, 0.8816, 0.2481, 0.8739, 0.2417, 0.8816, 0.2481, 0.8743, 0.2564, 0.8739, 0.2417, 0.8115, 0.2804, 0.8077, 0.2897, 0.8039, 0.2815, 0.83, 0.2845, 0.8336, 0.2804, 0.8336, 0.2949, 0.8077, 0.2897, 0.8115, 0.2942, 0.8048, 0.3019, 0.03159, 0.9157, 0.006198, 0.8891, 0.03197, 0.8897, 0.6222, 0.308, 0.6005, 0.2816, 0.6222, 0.2652, 0.6222, 0.308, 0.5983, 0.3067, 0.6005, 0.2816, 0.6222, 0.2652, 0.6005, 0.2816, 0.5958, 0.2593, 0.533, 0.2972, 0.5078, 0.2716, 0.533, 0.2537, 0.2982, 0.9311, 0.2713, 0.9236, 0.2992, 0.8966, 0.533, 0.2972, 0.4991, 0.3122, 0.5081, 0.2945, 0.2731, 0.959, 0.2982, 0.9311, 0.2992, 0.9661, 0.2982, 0.9311, 0.2731, 0.959, 0.2713, 0.9236, 0.4991, 0.3122, 0.4983, 0.2894, 0.5081, 0.2945, 0.2631, 0.9458, 0.2647, 0.9205, 0.2713, 0.9236, 0.2731, 0.959, 0.2631, 0.9458, 0.2713, 0.9236, 0.2642, 0.9582, 0.2631, 0.9458, 0.2731, 0.959, 0.5893, 0.3011, 0.589, 0.2711, 0.6005, 0.2816, 0.5078, 0.2716, 0.4983, 0.2548, 0.5075, 0.2498, 0.5983, 0.3067, 0.5893, 0.3011, 0.6005, 0.2816, 0.589, 0.2711, 0.5826, 0.2498, 0.5958, 0.2593, 0.8825, 0.2588, 0.8893, 0.2336, 0.8893, 0.2609, 0.6005, 0.2816, 0.589, 0.2711, 0.5958, 0.2593, 0.2747, 0.8988, 0.2713, 0.9236, 0.2654, 0.8981, 0.4983, 0.2894, 0.4987, 0.2746, 0.5081, 0.2945, 0.2647, 0.9205, 0.2654, 0.8981, 0.2713, 0.9236, 0.8893, 0.2406, 0.8964, 0.2336, 0.8964, 0.2596, 0.4917, 0.2565, 0.4987, 0.2746, 0.4871, 0.2717, 0.2546, 0.9049, 0.2647, 0.9205, 0.2544, 0.9312, 0.4878, 0.3125, 0.4983, 0.2894, 0.4991, 0.3122, 0.05607, 0.8701, 0.05056, 0.8812, 0.02294, 0.8815, 0.05607, 0.8701, 0.02294, 0.8815, 0.02681, 0.8692, 0.2631, 0.9458, 0.2642, 0.9582, 0.258, 0.9651, 0.001981, 0.8799, 0.004602, 0.8609, 0.02294, 0.8815, 0.5826, 0.2975, 0.5717, 0.2839, 0.5805, 0.2737, 0.4871, 0.2717, 0.4983, 0.2894, 0.4774, 0.2884, 0.5826, 0.2515, 0.5805, 0.2737, 0.5629, 0.2498, 0.4774, 0.2884, 0.4983, 0.2894, 0.4878, 0.3125, 0.2544, 0.9312, 0.2428, 0.9189, 0.2546, 0.9049, 0.2544, 0.9312, 0.2452, 0.9433, 0.2428, 0.9189, 0.2631, 0.9458, 0.2452, 0.9433, 0.2544, 0.9312, 0.05607, 0.8701, 0.02681, 0.8692, 0.04167, 0.8605, 0.4798, 0.2573, 0.4917, 0.2565, 0.4871, 0.2717, 0.9375, 0.1909, 0.9192, 0.2084, 0.9119, 0.1848, 0.9298, 0.1565, 0.9119, 0.1848, 0.9131, 0.1643, 0.9613, 0.1505, 0.961, 0.1761, 0.9298, 0.1565, 0.9375, 0.1909, 0.9453, 0.2018, 0.9192, 0.2084, 0.004602, 0.8609, 0.03517, 0.8429, 0.04167, 0.8605, 0.9502, 0.1793, 0.9375, 0.1909, 0.9119, 0.1848, 0.5415, 0.2749, 0.5374, 0.2623, 0.5629, 0.2498, 0.5502, 0.2803, 0.5717, 0.2839, 0.5674, 0.3025, 0.9453, 0.2018, 0.9613, 0.1994, 0.9403, 0.2179, 0.5502, 0.2803, 0.5415, 0.2749, 0.5717, 0.2839, 0.5717, 0.2839, 0.5415, 0.2749, 0.5629, 0.2498, 0.961, 0.1761, 0.9502, 0.1793, 0.9298, 0.1565, 0.9502, 0.1793, 0.9458, 0.1929, 0.9375, 0.1909, 0.5502, 0.2803, 0.5403, 0.285, 0.5415, 0.2749, 0.8014, 0.2923, 0.8077, 0.2897, 0.8048, 0.3019, 0.5341, 0.2739, 0.5415, 0.2749, 0.5403, 0.285, 0.9038, 0.2555, 0.8964, 0.2455, 0.9038, 0.2437, 0.5403, 0.285, 0.5367, 0.2876, 0.5341, 0.2739, 0.8964, 0.2455, 0.8988, 0.2336, 0.9038, 0.2437, 0.8743, 0.2564, 0.8697, 0.2597, 0.8692, 0.2519, 0.8077, 0.2897, 0.8115, 0.2804, 0.8115, 0.2942])
me_circle_005.materials.append(mat_lmapglass)
me_circle_005.materials.append(mat_mirror)
me_circle_005.materials.append(mat_brasshandle)
me_circle_005.materials.append(mat_brassbase)
me_circle_005.materials.append(mat_metalrim)
me_circle_005.materials.append(mat_lampbrass)
me_circle_005.materials.append(mat_glassbase)
me_circle_005.materials.append(mat_brasslampbase)
me_circle_005.use_remesh_preserve_volume = False
me_circle_005.use_remesh_preserve_attributes = False
me_circle_005.use_mirror_vertex_groups = False
me_circle_005.update()

# ---- objects
ob_mirror = bpy.data.objects.new('Mirror', me_circle_000)
ob_lampglass = bpy.data.objects.new('LampGlass', me_circle_005)
ob_lamp_001 = bpy.data.objects.new('Lamp.001', light_lamp_001)
ob_lamp = bpy.data.objects.new('Lamp', light_lamp)
ob_camera = bpy.data.objects.new('Camera', cam_camera)

# ---- transforms, parenting, visibility, modifiers, constraints
ob_mirror.location = (0.02382, 0.005296, 1.798)
ob_mirror.scale = (0.3579, 0.3579, 0.3579)
ob_mirror.lineart.crease_threshold = 0.0
ob_lampglass.location = (-0.004658, 0.005296, 1.798)
ob_lampglass.scale = (0.3579, 0.3579, 0.3579)
ob_lampglass.lineart.crease_threshold = 0.0
ob_lamp_001.location = (-4.778, 1.047, 10.44)
ob_lamp_001.rotation_euler = (0.6503, 0.05522, 1.866)
ob_lamp_001.lock_rotations_4d = False
ob_lamp_001.empty_display_type = 'ARROWS'
ob_lamp_001.color = (0.0, 0.0, 0.0, 0.0)
ob_lamp_001.lineart.crease_threshold = 0.0
ob_lamp.location = (4.076, 1.005, 5.904)
ob_lamp.rotation_euler = (0.6503, 0.05522, 1.866)
ob_lamp.lock_rotations_4d = False
ob_lamp.empty_display_type = 'ARROWS'
ob_lamp.color = (0.0, 0.0, 0.0, 0.0)
ob_lamp.lineart.crease_threshold = 0.0
ob_camera.location = (3.682, -6.859, 4.576)
ob_camera.rotation_euler = (1.235, -2.349e-06, 0.5401)
ob_camera.lock_rotations_4d = False
ob_camera.empty_display_type = 'ARROWS'
ob_camera.color = (0.0, 0.0, 0.0, 0.0)
ob_camera.display_type = 'WIRE'
ob_camera.lineart.crease_threshold = 0.0

# ---- collection membership
col_collection_1.objects.link(ob_mirror)
col_collection_1.objects.link(ob_lampglass)
col_collection_2.objects.link(ob_lamp_001)
col_collection_2.objects.link(ob_lamp)
col_collection_2.objects.link(ob_camera)

# ---- scene / render settings (as saved in the file)
scene.camera = ob_camera
scene.frame_start = 1; scene.frame_end = 219; scene.frame_set(0)
scene.render.engine = 'BLENDER_EEVEE_NEXT'
scene.render.resolution_percentage = 50
scene.render.dither_intensity = 0.0
scene.cycles.use_denoising = False
scene.cycles.samples = 128
scene.cycles.sampling_pattern = 'TABULATED_SOBOL'
scene.cycles.light_sampling_threshold = 0.0
scene.cycles.use_adaptive_sampling = False
scene.cycles.use_light_tree = False
scene.cycles.blur_glossy = 0.0
scene.cycles.sample_clamp_indirect = 0.0
scene.view_settings.view_transform = 'Standard'
bpy.context.view_layer.update()
